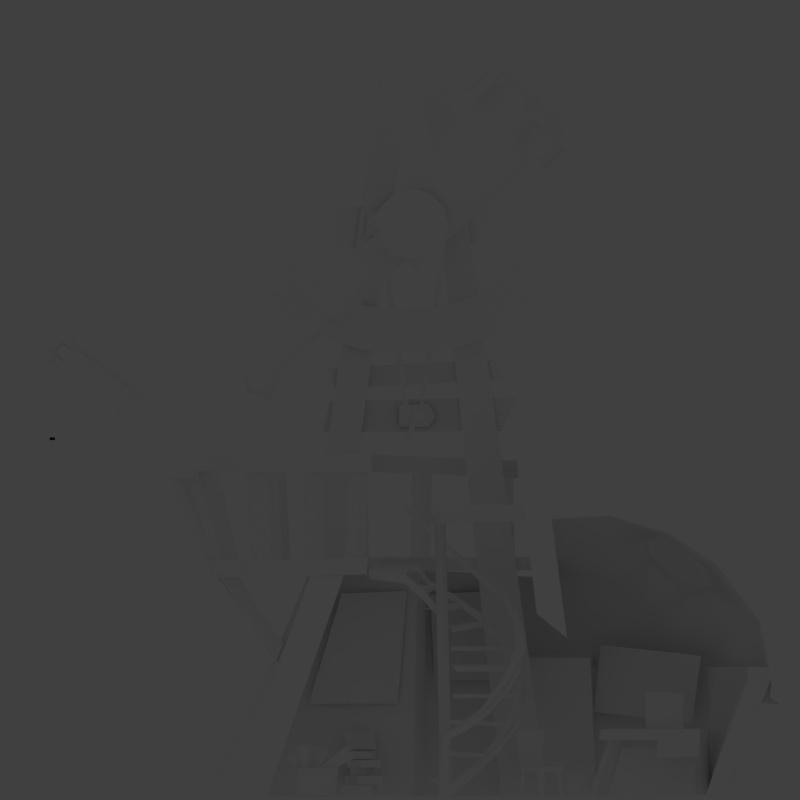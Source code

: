 # Source: inventor.blend  (saved by Blender 2.62.0; exported with 4.5.12 LTS)
import bpy
from mathutils import Matrix  # noqa: F401  (used for matrix-valued properties, if any)

bpy.ops.wm.read_factory_settings(use_empty=True)
scene = bpy.context.scene
scene.name = 'Scene'

# ---- collections
col_collection_1 = bpy.data.collections.new('Collection 1'); scene.collection.children.link(col_collection_1)

# ---- materials (node trees are filled in below, after node groups)
mat_inventor1 = bpy.data.materials.new('Inventor1')
mat_inventor1.alpha_threshold = 0.0
mat_inventor1.use_transparent_shadow = False
mat_inventor1.diffuse_color = (1.0, 1.0, 1.0, 1.0)
mat_inventor1.roughness = 0.5
mat_inventor1.specular_intensity = 0.0
mat_inventor1.line_color = (0.0, 0.0, 0.0, 0.5)
mat_inventorslab = bpy.data.materials.new('inventorsLab')
mat_inventorslab.alpha_threshold = 0.0
mat_inventorslab.use_transparent_shadow = False
mat_inventorslab.diffuse_color = (1.0, 1.0, 1.0, 1.0)
mat_inventorslab.roughness = 0.5
mat_inventorslab.specular_intensity = 0.0
mat_inventorslab.line_color = (0.0, 0.0, 0.0, 1.0)
mat_inventorslabnocull = bpy.data.materials.new('inventorsLabNoCull')
mat_inventorslabnocull.alpha_threshold = 0.0
mat_inventorslabnocull.use_transparent_shadow = False
mat_inventorslabnocull.diffuse_color = (1.0, 1.0, 1.0, 1.0)
mat_inventorslabnocull.roughness = 0.5
mat_inventorslabnocull.specular_intensity = 0.0
mat_inventorslabdetail = bpy.data.materials.new('inventorsLabDetail')
mat_inventorslabdetail.alpha_threshold = 0.0
mat_inventorslabdetail.use_transparent_shadow = False
mat_inventorslabdetail.diffuse_color = (1.0, 1.0, 1.0, 1.0)
mat_inventorslabdetail.roughness = 0.5
mat_inventorslabdetail.specular_intensity = 0.0
mat_inventorslabtelescope = bpy.data.materials.new('inventorsLabTeleScope')
mat_inventorslabtelescope.alpha_threshold = 0.0
mat_inventorslabtelescope.use_transparent_shadow = False
mat_inventorslabtelescope.diffuse_color = (1.0, 1.0, 1.0, 1.0)
mat_inventorslabtelescope.roughness = 0.5
mat_inventorslabtelescope.specular_intensity = 0.0
mat_inventorslabtelescope.line_color = (0.0, 0.0, 0.0, 1.0)

# ---- material node trees

# ---- world
world_world = bpy.data.worlds.new('World'); scene.world = world_world
world_world.color = (0.05088, 0.05088, 0.05088)
world_world.use_sun_shadow = False
world_world.sun_shadow_jitter_overblur = 0.0
world_world.cycles.sampling_method = 'MANUAL'
world_world.cycles.sample_map_resolution = 256

# ---- cameras
cam_camera_001 = bpy.data.cameras.new('Camera.001')
cam_camera_001.type = 'ORTHO'
cam_camera_001.clip_end = 500.0
cam_camera_001.lens = 60.0
cam_camera_001.sensor_width = 32.0
cam_camera_001.sensor_height = 18.0
cam_camera_001.ortho_scale = 91.41
cam_camera_001.dof.focus_distance = 0.0
cam_camera_001.dof.aperture_fstop = 128.0
cam_camera = bpy.data.cameras.new('Camera')
cam_camera.clip_end = 500.0
cam_camera.lens = 60.0
cam_camera.sensor_width = 32.0
cam_camera.sensor_height = 18.0
cam_camera.ortho_scale = 7.314
cam_camera.dof.focus_distance = 0.0
cam_camera.dof.aperture_fstop = 128.0

# ---- lights
light_lamp_001 = bpy.data.lights.new('Lamp.001', 'POINT')
light_lamp_001.transmission_factor = 0.0
light_lamp_001.cutoff_distance = 30.0
light_lamp_001.use_shadow = False
light_lamp_001.energy = 50.0
light_lamp_001.shadow_buffer_clip_start = 1.001
light_lamp_001.shadow_soft_size = 1.0
light_lamp_001.shadow_maximum_resolution = 0.006
light_lamp_001.use_absolute_resolution = True
light_lamp_001.cycles.use_multiple_importance_sampling = False
light_lamp = bpy.data.lights.new('Lamp', 'POINT')
light_lamp.transmission_factor = 0.0
light_lamp.cutoff_distance = 30.0
light_lamp.use_shadow = False
light_lamp.energy = 100.0
light_lamp.shadow_buffer_clip_start = 1.001
light_lamp.shadow_soft_size = 1.0
light_lamp.shadow_maximum_resolution = 0.006
light_lamp.use_absolute_resolution = True
light_lamp.cycles.use_multiple_importance_sampling = False

# ---- meshes
me_inventor1_png_001 = bpy.data.meshes.new('Inventor1.png.001')
me_inventor1_png_001.from_pydata([(29.76, -48.53, 0.02556), (29.76, 48.53, 0.02556), (29.76, 48.53, 89.43), (29.76, -48.53, 89.43)], [], [(0, 1, 2, 3)])
_uv = me_inventor1_png_001.uv_layers.new(name='UVMap')
_uv.uv.foreach_set('vector', [0.0, 0.0, 1.0, 0.0, 1.0, 1.0, 0.0, 1.0])
me_inventor1_png_001.materials.append(mat_inventor1)
me_inventor1_png_001.use_remesh_preserve_volume = False
me_inventor1_png_001.use_remesh_preserve_attributes = False
me_inventor1_png_001.use_mirror_vertex_groups = False
me_inventor1_png_001.update()
me_inventorslab = bpy.data.meshes.new('inventorsLab')
me_inventorslab.from_pydata([(-13.53, 1.466, 13.29), (-13.2, 0.9148, 23.13), (-12.94, 9.782, 23.54), (-13.38, 8.498, 13.29), (-2.766, -2.774, 10.61), (-2.766, -1.744, 23.51), (-2.988, -9.185, 23.17), (-2.988, -12.92, 10.61), (-10.9, 19.6, 9.691), (-2.686, 30.81, 8.356), (-2.686, 31.88, 16.07), (-10.9, 20.42, 17.33), (-0.1446, -41.08, 37.0), (-0.1446, -43.38, 37.06), (-0.1446, -43.38, 41.06), (-0.1446, -41.08, 41.01), (-0.1446, -41.93, 40.71), (-0.1446, -42.54, 40.72), (-0.1446, -42.54, 51.05), (-0.1446, -41.93, 51.04), (-0.1446, -40.13, 52.35), (-0.1446, -40.47, 51.84), (0.3155, -31.95, 45.2), (0.3155, -31.61, 45.71), (1.909, -28.21, 42.59), (1.909, -28.6, 42.13), (-0.08713, -40.2, 49.71), (-0.08713, -41.75, 49.71), (-0.08713, -42.52, 51.05), (-0.08713, -41.75, 52.39), (-0.08713, -40.2, 52.39), (-0.08713, -39.42, 51.05), (0.9852, -40.97, 51.05), (-0.2904, -35.37, 43.1), (-0.2904, -34.12, 42.18), (-0.2904, -31.84, 45.29), (-0.2904, -33.09, 46.21), (0.9857, -31.84, 45.29), (0.9857, -33.09, 46.21), (0.9857, -35.37, 43.1), (0.9857, -34.12, 42.18), (1.084, -28.03, 41.2), (1.084, -29.72, 39.11), (1.084, -41.87, 50.75), (1.084, -41.07, 51.75), (-0.8683, -41.07, 51.75), (-0.8683, -41.87, 50.75), (-0.8683, -29.72, 39.11), (-0.8683, -28.03, 41.2), (-0.2411, -28.03, 41.2), (-0.2411, -29.72, 39.11), (-0.2411, -41.87, 50.75), (-0.2411, -41.07, 51.75), (1.711, -41.07, 51.75), (1.711, -41.87, 50.75), (1.711, -29.72, 39.11), (1.711, -28.03, 41.2), (7.374, -25.49, 45.43), (7.374, -34.55, 45.43), (7.374, -34.55, 36.37), (7.374, -25.49, 36.37), (7.009, -30.02, 40.9), (4.514, -27.95, 38.83), (4.514, -30.02, 37.98), (4.514, -32.09, 38.83), (4.514, -32.94, 40.9), (4.514, -32.09, 42.96), (4.514, -30.02, 43.82), (4.514, -27.95, 42.96), (4.514, -27.1, 40.9), (2.019, -27.49, 40.9), (2.019, -28.23, 39.11), (2.019, -30.02, 38.37), (2.019, -31.81, 39.11), (2.019, -32.55, 40.9), (2.019, -31.81, 42.69), (2.019, -30.02, 43.43), (2.019, -28.23, 42.69), (7.009, -28.23, 42.69), (7.009, -30.02, 43.43), (7.009, -31.81, 42.69), (7.009, -32.55, 40.9), (7.009, -31.81, 39.11), (7.009, -30.02, 38.37), (7.009, -28.23, 39.11), (7.009, -27.49, 40.9), (0.9852, -40.2, 52.39), (0.9852, -41.75, 52.39), (0.9852, -42.52, 51.05), (0.9852, -41.75, 49.71), (0.9852, -40.2, 49.71), (0.9852, -39.42, 51.05), (-1.627, -6.922, 5.225), (-2.596, -7.341, 7.341), (-2.317, -7.242, 7.48), (-1.391, -6.838, 5.344), (-1.017, -7.114, 5.453), (-1.944, -7.518, 7.59), (-1.716, -8.922, 7.423), (-0.7894, -8.518, 5.287), (-2.033, -5.172, 5.38), (-2.96, -5.575, 7.517), (-2.213, -6.794, 7.61), (-1.287, -6.39, 5.473), (0.5156, -5.796, 4.245), (0.1321, -8.34, 4.289), (-3.205, -7.835, 4.373), (-2.822, -5.292, 4.329), (-2.798, -5.28, 5.215), (-3.181, -7.823, 5.259), (0.156, -8.328, 5.176), (0.5395, -5.785, 5.132), (0.3227, -4.694, 4.208), (1.549, -6.955, 4.169), (-1.418, -8.566, 4.198), (-2.645, -6.305, 4.236), (-2.658, -6.297, 3.349), (-1.431, -8.557, 3.311), (1.536, -6.947, 3.282), (0.3097, -4.686, 3.321), (1.075, -6.572, 2.444), (-0.05185, -8.195, 2.444), (-1.056, -5.093, 2.444), (-1.056, -5.093, 3.279), (-2.183, -6.717, 3.279), (-0.05185, -8.195, 3.279), (1.075, -6.572, 3.279), (0.7467, -4.453, 2.386), (1.878, -7.297, 2.386), (-1.855, -8.782, 2.386), (-2.987, -5.938, 2.386), (-2.987, -5.938, 1.331), (-1.855, -8.782, 1.331), (1.878, -7.297, 1.331), (0.7467, -4.453, 1.331), (2.003, -5.827, 0.1088), (1.219, -9.126, 0.1088), (-2.327, -4.798, 0.1088), (-2.327, -4.798, 1.278), (-3.111, -8.097, 1.278), (1.219, -9.126, 1.278), (2.003, -5.827, 1.278), (0.6395, 22.82, 5.506), (0.6395, 31.26, 5.506), (0.6395, 31.26, 0.1268), (0.6395, 21.33, 0.1268), (1.991, 29.89, 7.749), (1.991, 29.89, 11.87), (1.991, 25.55, 11.87), (1.991, 25.55, 7.749), (3.716, -10.21, 4.797), (2.516, -12.26, 5.442), (3.591, -12.74, 5.92), (4.79, -10.69, 5.275), (4.387, -11.47, 2.027), (3.187, -13.52, 2.672), (4.261, -14.0, 3.15), (5.461, -11.95, 2.505), (5.089, -8.591, 5.827), (5.646, -12.09, 3.027), (4.906, -7.87, 4.218), (5.536, -11.59, 2.44), (6.121, -13.01, 5.911), (6.121, -12.99, 2.922), (6.121, -14.38, 5.565), (6.121, -13.61, 2.943), (5.763, -13.47, 2.676), (5.763, -15.54, 4.203), (5.763, -13.0, 3.012), (5.763, -14.71, 5.242), (2.864, -11.61, 0.1727), (2.864, -11.27, 3.265), (4.143, -14.78, 3.26), (4.143, -14.43, 0.1685), (5.345, -9.586, 3.265), (5.345, -9.93, 0.1727), (6.918, -13.75, 0.1685), (6.918, -14.09, 3.26), (-2.614, 22.01, 0.05452), (-2.614, 24.3, 6.52), (1.991, 22.16, 6.52), (1.991, 19.87, 0.05452), (1.991, 19.1, 0.05452), (1.991, 21.31, 6.468), (3.773, 26.85, 6.473), (5.114, 31.65, 4.567), (5.107, 31.72, 0.09573), (-0.1901, 33.03, 0.09573), (3.773, 26.85, 4.476), (-3.262, 22.41, 6.624), (-3.262, 22.78, 7.7), (-0.1901, 32.95, 7.7), (-0.1901, 32.95, 6.432), (5.107, 31.72, 6.432), (5.107, 31.72, 7.7), (1.991, 20.15, 6.494), (1.991, 20.46, 7.7), (0.6395, 16.64, 0.0886), (0.6395, 19.08, 0.0886), (0.6395, 19.08, 2.492), (0.6395, 16.64, 2.492), (9.964, 13.63, 2.835), (9.964, 13.27, 2.835), (9.964, 13.42, 0.08747), (9.964, 13.95, 0.08747), (7.645, 16.22, 0.08747), (7.645, 15.69, 0.08747), (7.645, 15.54, 2.835), (7.645, 15.9, 2.835), (5.61, 13.66, 2.835), (5.61, 14.02, 2.835), (5.61, 13.87, 0.08747), (5.61, 13.34, 0.08747), (6.924, 11.1, 0.08747), (6.924, 11.63, 0.08747), (6.924, 11.78, 2.835), (6.924, 11.42, 2.835), (6.924, 11.26, 2.783), (10.43, 13.19, 2.776), (7.628, 16.15, 2.84), (7.628, 16.15, 3.407), (10.43, 13.19, 3.343), (6.924, 11.26, 3.35), (4.983, 13.61, 3.36), (4.187, 14.03, 7.589), (7.382, 10.65, 7.663), (-8.385, 0.02652, 65.49), (-8.385, -1.117, 66.44), (9.78, -1.117, 66.44), (9.78, 0.02652, 65.49), (-8.385, -0.9187, 64.35), (-8.385, -2.062, 65.29), (9.78, -2.062, 65.29), (9.78, -0.9187, 64.35), (-1.767, 3.057, 65.39), (-1.767, 2.511, 63.35), (-1.767, 1.019, 61.86), (-1.767, -1.018, 61.32), (-1.767, -3.055, 61.86), (-1.767, -4.546, 63.35), (-1.767, -5.092, 65.39), (-1.767, -4.546, 67.43), (-1.767, -3.055, 68.92), (-1.767, -1.018, 69.47), (-1.767, 1.019, 68.92), (-1.767, 2.511, 67.43), (-3.238, 2.511, 67.43), (-3.238, 1.019, 68.92), (-3.238, -1.018, 69.47), (-3.238, -3.055, 68.92), (-3.238, -4.546, 67.43), (-3.238, -5.092, 65.39), (-3.238, -4.546, 63.35), (-3.238, -3.055, 61.86), (-3.238, -1.018, 61.32), (-3.238, 1.019, 61.86), (-3.238, 2.511, 63.35), (-3.238, 3.057, 65.39), (-1.767, -1.018, 65.39), (8.78, -1.018, 65.39), (7.31, 3.057, 65.39), (7.31, 2.511, 63.35), (7.31, 1.019, 61.86), (7.31, -1.018, 61.32), (7.31, -3.055, 61.86), (7.31, -4.546, 63.35), (7.31, -5.092, 65.39), (7.31, -4.546, 67.43), (7.31, -3.055, 68.92), (7.31, -1.018, 69.47), (7.31, 1.019, 68.92), (7.31, 2.511, 67.43), (8.78, 2.511, 67.43), (8.78, 1.019, 68.92), (8.78, -1.018, 69.47), (8.78, -3.055, 68.92), (8.78, -4.546, 67.43), (8.78, -5.092, 65.39), (8.78, -4.546, 63.35), (8.78, -3.055, 61.86), (8.78, -1.018, 61.32), (8.78, 1.019, 61.86), (8.78, 2.511, 63.35), (8.78, 3.057, 65.39), (2.813, -19.86, 46.2), (3.49, -18.03, 49.74), (3.986, -17.67, 49.4), (4.167, -17.19, 48.92), (3.986, -16.7, 48.45), (3.49, -16.35, 48.1), (2.813, -16.22, 47.97), (2.136, -16.35, 48.1), (1.64, -16.7, 48.45), (1.458, -17.19, 48.92), (1.64, -17.67, 49.4), (2.813, -18.16, 49.87), (2.136, -18.03, 49.74), (4.04, -20.65, 48.43), (4.938, -20.01, 47.8), (5.267, -19.13, 46.94), (4.938, -18.26, 46.08), (4.04, -17.62, 45.45), (2.813, -17.38, 45.22), (1.586, -17.62, 45.45), (0.6878, -18.26, 46.08), (0.359, -19.13, 46.94), (0.6878, -20.01, 47.8), (1.586, -20.65, 48.43), (2.813, -20.89, 48.66), (2.813, -17.65, 49.67), (2.384, -17.57, 49.59), (2.071, -17.35, 49.37), (1.956, -17.04, 49.07), (2.071, -16.74, 48.77), (2.384, -16.51, 48.55), (2.813, -16.43, 48.47), (3.242, -16.51, 48.55), (3.555, -16.74, 48.77), (3.67, -17.04, 49.07), (3.555, -17.35, 49.37), (3.242, -17.57, 49.59), (3.49, -11.86, 56.06), (3.985, -11.51, 55.71), (4.167, -11.02, 55.24), (3.985, -10.54, 54.76), (3.49, -10.19, 54.42), (2.813, -10.06, 54.29), (2.136, -10.19, 54.42), (1.641, -10.54, 54.76), (1.459, -11.02, 55.24), (1.641, -11.51, 55.71), (2.136, -11.86, 56.06), (2.813, -11.99, 56.19), (2.813, -12.62, 56.8), (1.697, -12.4, 56.59), (0.8792, -11.82, 56.02), (0.5801, -11.02, 55.24), (0.8792, -10.23, 54.46), (1.697, -9.642, 53.88), (2.813, -9.428, 53.67), (3.929, -9.642, 53.88), (4.747, -10.23, 54.46), (5.046, -11.02, 55.24), (4.747, -11.82, 56.02), (3.929, -12.4, 56.59), (3.929, -4.881, 64.22), (4.747, -4.298, 63.65), (5.046, -3.501, 62.87), (4.747, -2.704, 62.09), (3.929, -2.12, 61.51), (2.813, -1.907, 61.31), (1.697, -2.12, 61.51), (0.8792, -2.704, 62.09), (0.5801, -3.501, 62.87), (0.8792, -4.298, 63.65), (1.697, -4.881, 64.22), (2.813, -5.095, 64.43), (5.208, 6.621, 79.18), (6.961, 7.879, 77.96), (7.602, 9.598, 76.29), (6.961, 11.32, 74.63), (5.208, 12.57, 73.4), (2.813, 13.04, 72.96), (0.4183, 12.57, 73.4), (-1.335, 11.32, 74.63), (-1.976, 9.598, 76.29), (-1.335, 7.879, 77.96), (0.4183, 6.621, 79.18), (2.813, 6.16, 79.63), (2.813, -6.247, 65.56), (0.8896, -5.879, 65.2), (-0.5183, -4.874, 64.22), (-1.034, -3.501, 62.87), (-0.5183, -2.128, 61.52), (0.8896, -1.122, 60.54), (2.813, -0.7545, 60.18), (4.736, -1.122, 60.54), (6.144, -2.128, 61.52), (6.66, -3.501, 62.87), (6.144, -4.874, 64.22), (4.736, -5.879, 65.2), (2.799, 9.58, 76.23), (2.813, 14.16, 80.78), (4.712, 12.49, 81.8), (6.102, 10.6, 81.89), (6.611, 9.013, 81.02), (2.813, 7.903, 82.14), (2.813, 9.644, 82.85), (2.813, 11.93, 82.36), (0.9141, 12.49, 81.8), (-0.4759, 10.6, 81.89), (-0.9847, 9.013, 81.02), (-2.558, 11.69, 78.33), (-1.838, 12.92, 79.55), (0.1276, 13.83, 80.45), (0.9141, 15.17, 79.1), (-0.4759, 15.24, 77.22), (-0.9847, 14.37, 75.63), (2.813, 15.48, 74.52), (2.813, 16.2, 76.26), (2.813, 15.72, 78.55), (4.712, 15.17, 79.1), (6.102, 15.24, 77.22), (6.611, 14.37, 75.63), (8.184, 11.69, 78.33), (7.464, 12.92, 79.55), (5.498, 13.83, 80.45), (2.827, 11.77, 78.42), (9.034, 11.0, 74.72), (7.714, 6.468, 79.29), (1.479, 5.043, 80.8), (-3.437, 8.155, 77.74), (-2.117, 12.69, 73.18), (4.118, 14.12, 71.67), (4.147, 16.31, 73.85), (-2.088, 14.88, 75.36), (-3.408, 10.35, 79.93), (1.507, 7.234, 82.99), (7.743, 8.659, 81.48), (9.062, 13.2, 76.91), (7.376, 10.84, 11.23), (8.39, 3.564, 11.23), (5.395, 10.57, 11.73), (6.41, 3.288, 11.73), (8.39, 3.564, 11.73), (7.376, 10.84, 11.73), (10.98, 8.957, 8.491), (8.462, 3.196, 8.762), (6.629, 3.995, 8.73), (9.146, 9.756, 8.458), (8.461, 3.173, 8.259), (10.98, 8.934, 7.988), (12.6, 6.195, 4.402), (8.188, 2.857, 4.657), (11.41, 7.814, 4.871), (6.999, 4.476, 5.126), (8.192, 2.871, 5.161), (12.6, 6.21, 4.906), (13.58, 3.327, 2.023), (8.312, 1.065, 2.023), (7.523, 2.902, 2.023), (12.79, 5.164, 2.023), (8.312, 1.065, 1.519), (13.58, 3.327, 1.519), (4.801, 10.68, 14.74), (8.201, 3.973, 14.78), (6.44, 3.082, 15.1), (3.04, 9.786, 15.06), (8.13, 3.934, 14.29), (4.73, 10.64, 14.24), (2.254, 9.352, 16.64), (6.758, 3.339, 16.64), (0.6531, 8.153, 17.14), (5.158, 2.14, 17.14), (6.758, 3.339, 17.14), (2.254, 9.352, 17.14), (0.5974, 7.319, 19.94), (6.494, 3.477, 19.24), (5.403, 1.801, 19.24), (-0.4943, 5.643, 19.94), (6.494, 3.477, 18.74), (0.5974, 7.319, 19.43), (-0.4641, 4.577, 21.57), (5.983, 1.72, 20.87), (-1.275, 2.749, 22.07), (5.173, -0.1088, 21.37), (5.983, 1.72, 21.37), (-0.4641, 4.577, 22.07), (-1.209, 1.415, 24.16), (5.041, 0.2864, 23.46), (4.686, -1.682, 23.46), (-1.564, -0.5532, 24.16), (5.041, 0.2864, 22.95), (-1.209, 1.415, 23.65), (-1.43, -1.468, 25.51), (4.488, -1.959, 24.82), (-1.596, -6.145, 26.02), (-1.43, -1.468, 26.02), (6.16, 2.523, 21.14), (6.565, 2.259, 21.14), (5.184, -6.061, 25.94), (4.354, -6.086, 25.98), (4.57, -1.901, 25.37), (5.405, -1.972, 25.42), (5.037, 0.2687, 23.55), (5.769, 0.07189, 23.55), (5.769, 0.07189, 22.48), (5.405, -1.972, 24.35), (5.184, -6.061, 24.87), (6.565, 2.259, 20.07), (6.592, 10.9, 12.08), (9.198, 9.958, 9.038), (-1.611, -0.4919, 26.48), (-1.44, 0.7976, 24.73), (-0.8886, 3.551, 23.15), (-0.06878, 6.364, 20.98), (1.8, 8.94, 17.79), (3.92, 10.19, 15.27), (13.65, 3.165, 1.343), (11.39, 8.087, 6.124), (9.198, 11.07, 9.01), (11.97, 9.017, 6.125), (14.71, 3.418, 1.344), (3.931, 11.06, 15.03), (1.349, 9.679, 17.94), (-0.896, 6.57, 21.02), (-1.999, 3.336, 23.17), (-2.644, 0.7605, 24.73), (-2.763, -0.4919, 26.48), (6.595, 12.0, 11.97), (6.595, 12.0, 11.03), (9.198, 11.06, 8.145), (-2.763, -0.4919, 25.7), (-2.681, 0.7114, 23.95), (-2.008, 3.331, 22.39), (-0.9077, 6.544, 20.16), (1.3, 9.778, 16.96), (3.944, 11.08, 14.06), (14.7, 3.41, -0.008337), (11.97, 9.008, 5.289), (9.2, 9.955, 8.138), (3.938, 10.19, 14.28), (1.742, 9.063, 16.81), (-0.08944, 6.315, 20.1), (-0.9152, 3.533, 22.35), (-1.476, 0.7499, 23.95), (-1.611, -0.4919, 25.7), (6.215, 10.95, 11.1), (6.312, 10.7, 18.26), (7.887, 10.61, 16.64), (9.538, 9.99, 15.02), (-1.376, -1.971, 33.44), (-1.525, -0.544, 32.09), (-1.363, 1.087, 30.74), (-1.163, 2.493, 29.39), (-0.8596, 3.893, 28.03), (-0.4439, 5.261, 26.68), (0.2951, 6.635, 25.42), (1.234, 8.229, 24.07), (2.376, 9.497, 22.73), (3.369, 10.09, 21.38), (4.778, 10.47, 19.93), (14.04, 1.909, 6.929), (13.06, 4.527, 8.333), (12.16, 6.858, 10.17), (11.46, 8.069, 11.78), (10.59, 9.156, 13.4), (10.76, 10.25, 13.4), (12.04, 9.007, 11.78), (12.96, 7.616, 10.17), (14.0, 5.112, 8.333), (15.06, 2.323, 6.929), (4.78, 11.3, 19.92), (3.294, 10.81, 21.27), (1.76, 9.936, 23.04), (0.6456, 8.783, 24.1), (-0.5358, 6.852, 25.45), (-1.574, 5.059, 26.8), (-1.979, 3.673, 28.09), (-2.264, 2.129, 29.39), (-2.519, 0.8663, 30.74), (-2.692, -0.4177, 32.09), (-2.576, -1.84, 33.44), (9.538, 11.1, 15.02), (7.887, 11.72, 16.64), (6.312, 11.8, 18.26), (15.06, 2.323, -0.008337), (14.04, 1.909, -0.008337), (6.31, 11.81, 17.42), (7.881, 11.52, 15.8), (9.538, 11.15, 14.18), (-2.576, -1.84, 32.61), (1.725, 9.919, 22.17), (3.222, 10.72, 20.42), (4.773, 11.47, 19.08), (14.0, 5.112, 7.493), (12.96, 7.616, 9.331), (12.04, 9.021, 10.95), (10.76, 10.25, 12.57), (10.59, 9.156, 12.57), (11.46, 8.093, 10.95), (4.745, 10.61, 19.08), (3.282, 9.994, 20.52), (2.336, 9.493, 21.87), (1.166, 8.254, 23.16), (0.2737, 6.681, 24.56), (-0.4333, 5.28, 25.86), (-0.8596, 3.893, 27.2), (-1.064, 2.481, 28.55), (-1.322, 1.106, 29.9), (-1.6, -0.5347, 31.26), (-1.376, -1.971, 32.61), (9.538, 10.04, 14.18), (7.881, 10.41, 15.8), (6.303, 10.71, 17.42), (13.81, 2.594, 6.481), (13.81, 2.594, 1.282), (14.83, 3.008, 6.48), (14.83, 3.008, 1.282), (-1.611, -6.109, 25.7), (-2.763, -5.456, 25.7), (-2.763, -5.456, 26.48), (-1.611, -6.109, 26.48), (12.41, 6.102, 3.808), (13.27, 6.754, 3.812), (13.24, 6.719, 2.979), (-3.727, -0.0004314, 42.7), (-3.727, -1.207, 43.21), (-3.727, -0.6949, 44.42), (-3.727, 0.5113, 43.91), (-3.598, -15.92, 62.45), (-3.598, 12.13, 62.45), (-3.598, -20.35, 58.79), (-3.598, 16.56, 58.79), (-3.598, -22.76, 58.85), (-3.598, 18.98, 58.85), (-3.598, -17.02, 63.77), (-3.598, 13.24, 63.77), (-3.598, -1.893, 55.69), (-3.598, -1.893, 50.71), (-3.598, -9.913, 57.13), (-3.598, 6.127, 57.13), (-3.598, -12.13, 52.65), (-3.598, 8.341, 52.65), (-3.598, -5.903, 55.96), (-3.598, 2.117, 55.96), (-3.598, -7.01, 51.07), (-3.598, 3.224, 51.07), (-3.598, -13.31, 59.57), (-3.598, 9.524, 59.57), (-3.598, -16.63, 55.5), (-3.598, 12.84, 55.5), (-3.942, -18.89, 0.01583), (-3.942, -25.02, 0.01583), (-8.36, -25.02, 0.01583), (-4.23, -9.146, 25.39), (-4.23, -12.99, 25.39), (-8.072, -12.99, 25.39), (-8.072, -9.146, 25.39), (-8.072, -1.472, 81.3), (-8.072, -4.68, 82.85), (-4.23, -4.68, 82.85), (-4.23, -1.472, 81.3), (-4.086, -14.62, 12.33), (-4.086, -17.95, 13.55), (-8.216, -17.95, 13.55), (0.6778, 14.43, 0.0), (0.6778, 9.132, 0.0), (5.095, 9.132, 0.0), (5.095, 14.43, 0.0), (-5.456, 3.083, 81.13), (-5.456, 0.4567, 79.85), (-7.894, 0.4567, 79.85), (-7.894, 3.083, 81.13), (-4.781, 10.82, 25.71), (-4.781, 6.36, 25.75), (-8.568, 10.82, 25.71), (-8.568, 6.36, 25.75), (11.85, -5.779, 39.1), (11.85, -5.779, 37.14), (8.986, -5.779, 39.1), (8.986, -5.779, 37.11), (7.659, -22.28, 37.11), (7.659, -22.28, 39.1), (10.13, -23.67, 37.14), (10.13, -23.67, 39.1), (11.62, -15.65, 37.14), (9.15, -15.28, 39.1), (11.62, -15.65, 39.1), (4.409, -28.25, 39.1), (4.409, -28.25, 37.14), (3.346, -25.95, 39.1), (3.346, -25.95, 37.11), (-7.366, -26.0, 37.11), (-7.366, -26.0, 39.1), (-8.535, -28.25, 37.14), (-8.535, -28.25, 39.1), (-15.75, -15.65, 39.1), (-13.17, -15.28, 39.1), (-13.17, -15.28, 37.11), (-2.063, -26.68, 37.11), (-2.063, -26.68, 39.1), (-2.063, -29.73, 37.14), (-2.063, -29.73, 39.1), (-14.25, -23.67, 39.1), (-14.25, -23.67, 37.14), (-11.62, -22.17, 39.1), (-11.62, -22.17, 37.11), (-13.45, -5.779, 37.11), (-13.45, -5.779, 39.1), (-15.98, -5.779, 39.1), (-15.98, 10.84, 38.36), (-15.98, 11.04, 36.41), (-13.13, 10.84, 38.36), (-13.13, 11.05, 36.38), (14.76, 13.1, 44.32), (14.76, 11.97, 43.41), (14.76, 12.15, 41.08), (14.76, 10.74, 40.41), (14.76, 13.13, 20.88), (14.76, 16.6, 18.07), (14.76, 13.76, 39.87), (-7.034, 13.76, 39.87), (-7.034, 16.6, 18.07), (-7.016, 13.13, 20.88), (-7.016, 10.74, 40.41), (-7.016, 12.15, 41.08), (-7.016, 11.97, 43.41), (-7.034, 13.1, 44.32), (-1.971, -25.61, 26.93), (9.334, -6.153, 27.33), (9.334, -6.306, 25.38), (4.255, -24.59, 26.93), (4.255, -23.71, 24.96), (9.056, -15.87, 26.93), (9.056, -15.61, 25.12), (7.904, -20.88, 26.93), (7.904, -20.42, 25.09), (-1.971, -15.87, 26.93), (-1.971, -6.306, 25.38), (-1.971, -6.153, 27.33), (-11.81, -20.88, 26.93), (-12.96, -15.87, 26.93), (-8.162, -23.71, 24.96), (-8.162, -24.59, 26.93), (-13.24, -6.153, 27.33), (-1.971, -24.13, 24.89), (9.104, -12.73, 25.37), (9.774, -16.78, 13.55), (9.918, -23.86, 0.01583), (9.104, -8.885, 25.37), (9.774, -13.45, 12.33), (9.918, -17.72, 0.01583), (-1.142, -15.98, 17.52), (-1.053, -16.87, 15.5), (-3.26, -16.98, 15.41), (-3.349, -16.08, 17.42), (-4.976, -21.27, 25.19), (-4.976, -23.48, 25.21), (-2.766, -23.48, 25.21), (-2.766, -21.27, 25.19), (-4.035, -18.91, 20.91), (-3.876, -19.99, 20.23), (-2.533, -18.91, 21.26), (-2.374, -19.99, 20.58), (4.128, -19.71, 20.58), (3.969, -18.63, 21.26), (2.626, -19.71, 20.23), (2.467, -18.63, 20.91), (5.159, -20.99, 25.19), (5.159, -23.2, 25.21), (2.95, -23.2, 25.21), (2.95, -20.99, 25.19), (1.947, -15.8, 17.42), (2.036, -16.7, 15.41), (4.244, -16.7, 15.5), (4.154, -15.8, 17.52), (-8.602, -10.77, 49.0), (-8.602, -9.855, 46.63), (-8.602, 9.427, 47.56), (-8.602, 8.507, 49.92), (-8.602, 10.92, 45.67), (-8.602, 9.077, 41.77), (-8.602, -11.39, 41.6), (-8.602, -10.6, 45.14), (-8.602, -10.65, 67.34), (-8.602, -9.558, 62.61), (-8.602, 6.368, 63.33), (-8.602, 8.171, 67.72), (8.315, 3.071, 31.4), (8.315, 1.071, 31.4), (6.315, 1.071, 31.4), (6.315, 3.071, 31.4), (6.663, 2.723, 31.0), (6.663, 1.419, 31.0), (7.967, 1.419, 31.0), (7.967, 2.723, 31.0), (6.315, 3.071, 33.32), (6.315, 1.071, 33.32), (8.315, 1.071, 33.32), (8.315, 3.071, 33.32), (8.315, 11.6, 33.32), (6.315, 11.6, 33.32), (8.315, 11.8, 31.4), (7.967, 3.459, -0.008337), (7.967, 2.155, -0.008337), (6.663, 2.155, -0.008337), (6.663, 3.459, -0.008337), (-2.063, -26.99, 37.13), (-0.9398, -28.11, 37.13), (-2.063, -29.23, 37.13), (-2.063, -24.85, 27.04), (-0.9398, -23.73, 27.04), (-2.063, -22.6, 27.04), (3.053, -21.93, 27.04), (4.763, -22.89, 27.04), (3.643, -24.01, 27.04), (5.504, -26.75, 37.13), (6.032, -25.66, 37.13), (4.786, -24.68, 37.13), (9.962, -17.92, 37.13), (10.73, -19.3, 37.13), (9.347, -20.08, 37.13), (6.651, -19.46, 27.04), (8.039, -18.69, 27.04), (7.267, -17.3, 27.04), (7.923, -6.462, 27.04), (9.118, -7.508, 27.04), (8.071, -8.703, 27.04), (10.56, -8.413, 37.13), (11.6, -7.218, 37.13), (10.41, -6.172, 37.13), (-8.978, -24.31, 37.13), (-10.14, -25.39, 37.13), (-10.87, -23.24, 37.13), (-8.209, -21.01, 27.04), (-7.466, -23.31, 27.04), (-7.117, -22.17, 27.04), (-9.898, -15.95, 27.04), (-10.85, -17.22, 27.04), (-11.17, -15.0, 27.04), (-14.42, -15.63, 37.13), (-14.1, -17.86, 37.13), (-13.15, -16.58, 37.13), (-12.93, -7.271, 37.13), (-14.03, -8.417, 37.13), (-14.07, -6.171, 37.13), (-11.27, -6.074, 27.04), (-11.23, -8.32, 27.04), (-10.13, -7.174, 27.04), (-5.361, -4.505, 27.33), (-5.361, 12.35, 27.33), (-5.361, 12.57, 25.85), (-5.361, -4.505, 25.74), (-13.24, -4.49, 27.33), (-14.02, 12.33, 27.33), (-14.02, 12.33, 26.18), (-3.007, -0.4874, 25.69), (-3.007, -1.092, 0.0), (-3.007, -0.7898, 12.48), (-14.33, 0.5408, 0.0), (-13.59, 0.5408, 25.91), (-14.33, 0.5408, 12.71), (12.87, 14.81, 31.71), (12.87, 28.02, 30.2), (12.87, 28.47, 31.68), (12.87, 41.42, 13.31), (12.87, 39.94, 13.47), (12.86, 38.54, 20.14), (12.97, 39.6, 20.87), (12.87, 34.66, 27.61), (12.87, 33.7, 26.49), (12.87, 14.63, 33.24), (12.87, 21.55, 33.51), (12.87, 21.35, 32.08), (-14.56, 19.24, 19.33), (-14.33, 21.13, 15.72), (-14.56, 16.97, 19.48), (-14.56, 20.25, 17.81), (-14.56, 17.95, 16.65), (-14.22, 21.26, 13.43), (3.879, 14.81, 31.78), (3.879, 21.77, 31.95), (1.309, 27.14, 29.81), (2.115, 32.59, 26.05), (3.851, 38.22, 19.76), (3.879, 39.55, 13.43), (-5.545, 15.19, 28.0), (-5.558, 20.33, 28.03), (-4.629, 25.81, 26.88), (-4.955, 31.85, 23.2), (-5.524, 33.4, 17.49), (-5.545, 34.54, 13.43), (-5.842, 36.01, 20.41), (-5.347, 32.37, 24.45), (-5.398, 26.75, 28.01), (-5.842, 21.89, 30.51), (-5.842, 14.96, 30.51), (4.094, 39.9, 20.96), (0.8624, 33.62, 27.49), (0.6082, 27.94, 31.24), (4.123, 22.36, 33.88), (4.123, 14.53, 34.06), (-12.11, 19.09, 24.86), (-11.21, 23.17, 24.16), (-10.86, 26.43, 20.78), (-10.36, 29.16, 13.43), (-10.35, 28.4, 16.76), (-14.44, 14.57, 13.47), (-12.72, 14.92, 24.92), (-14.33, 14.25, 0.0), (-10.96, 31.49, 17.48), (-10.98, 29.02, 22.19), (-11.18, 25.42, 24.72), (-10.98, 20.6, 26.95), (-10.97, 15.88, 27.03), (-14.56, 18.07, 13.43), (-14.56, 18.96, 15.34), (-14.44, 14.47, 19.47), (12.87, 39.85, 11.27), (12.87, 41.26, 10.26), (4.123, 41.32, 10.51), (-5.842, 37.46, 10.78), (-10.97, 32.38, 10.78), (-1.932, 25.22, 28.88), (-2.602, 26.4, 30.35), (-5.891, 28.21, 24.65), (-6.432, 28.94, 26.18), (-1.98, 33.45, 23.52), (-2.103, 34.33, 25.16), (2.993, 30.36, 28.32), (2.215, 31.16, 29.98), (2.604, 30.76, 29.15), (-2.042, 33.89, 24.34), (-6.161, 28.57, 25.41), (-2.267, 25.81, 29.61), (0.9588, 27.54, 30.53), (1.489, 33.1, 26.77), (-5.013, 26.28, 27.44), (-5.151, 32.11, 23.82), (10.9, 34.2, 0.1095), (10.9, 32.44, 0.1095), (3.879, 39.55, 11.14), (10.9, 39.74, 14.82), (10.9, 37.25, 14.82), (10.9, 39.92, 13.4), (2.909, 37.04, 14.82), (3.713, 39.27, 14.82), (-5.555, 34.15, 14.82), (-3.41, 32.87, 14.82), (-8.982, 28.29, 14.79), (-10.33, 28.87, 14.79), (-14.34, 21.21, 14.82), (-11.91, 21.21, 14.82), (-12.23, 16.61, 14.82), (-14.6, 16.61, 14.82), (-12.23, 16.61, 13.51), (-11.99, 21.21, 13.51), (-8.982, 28.29, 13.48), (-3.41, 32.87, 13.51), (2.909, 36.83, 13.51), (10.9, 37.25, 13.46), (2.909, 33.37, 0.1095), (-4.94, 32.19, 0.1095), (-9.083, 26.7, 0.1095), (-11.99, 21.21, 0.1095), (-12.23, 16.61, 0.0), (-10.67, 27.81, 0.1095), (-5.361, 33.38, 0.1095), (2.862, 34.96, 0.1095), (-1.132, 12.62, 12.92), (-1.132, 7.746, 12.94), (-5.234, 12.62, 12.92), (-5.234, 7.746, 12.94), (-3.918, 4.763, 67.23), (-3.918, 3.983, 64.23), (-3.918, -6.551, 64.02), (-3.918, -6.198, 66.82), (10.34, -11.14, 37.13), (11.49, -12.24, 37.13), (10.39, -13.39, 37.13), (7.897, -13.48, 27.04), (8.995, -12.34, 27.04), (7.847, -11.24, 27.04), (-10.3, -0.2141, 27.23), (-11.46, -1.301, 27.23), (-11.38, 0.9437, 27.23), (-14.69, 1.151, 37.13), (-14.76, -1.093, 37.13), (-13.6, -0.006284, 37.13), (-13.6, 9.281, 36.41), (-14.76, 8.193, 36.41), (-14.69, 10.44, 36.41), (-11.83, 10.61, 27.04), (-11.9, 8.368, 27.04), (-10.74, 9.455, 27.04), (-7.106, 0.5113, 43.91), (-7.106, -0.6949, 44.42), (-7.106, -1.207, 43.21), (-7.106, -0.0004314, 42.7), (-7.106, -2.666, 44.72), (-7.106, -2.666, 42.24), (-7.106, 0.7878, 42.24), (-7.106, 1.561, 43.4), (-7.106, 0.8394, 44.87), (-8.232, -2.666, 44.72), (-8.232, 0.8394, 44.87), (-8.232, 1.561, 43.4), (-8.232, 0.7878, 42.24), (-8.232, -2.666, 42.24), (-4.082, -0.6912, 43.42), (-4.082, -2.16, 40.81), (-4.082, -1.335, 40.51), (-4.082, -0.3561, 43.34), (-8.895, 19.19, 15.82), (-8.895, 19.86, -2.98e-08), (-8.895, 9.927, 15.82), (-8.895, 9.081, 0.0), (-14.98, 9.594, 16.26), (-14.98, 8.686, 0.0), (-14.98, 19.53, 16.26), (-14.98, 20.24, -2.98e-08), (-7.603, -1.552, 44.35), (-7.603, -2.04, 44.28), (-2.401, -4.772, 64.35), (-2.401, -4.284, 64.42), (-2.417, 2.423, 64.42), (-2.417, 2.911, 64.35), (-7.619, 0.1791, 44.28), (-7.619, -0.309, 44.35)], [(577, 580)], [(0, 3, 2, 1), (7, 4, 5, 6), (11, 8, 9, 10), (12, 15, 14, 13), (18, 17, 16, 19), (22, 23, 20, 21), (25, 24, 23, 22), (91, 90, 26, 31), (90, 89, 27, 26), (89, 88, 28, 27), (88, 87, 29, 28), (87, 86, 30, 29), (91, 86, 30, 31), (90, 91, 32), (89, 90, 32), (88, 89, 32), (87, 88, 32), (86, 87, 32), (86, 91, 32), (39, 38, 36, 33), (40, 39, 33, 34), (37, 40, 34, 35), (38, 37, 35, 36), (38, 39, 40, 37), (55, 54, 43, 42), (53, 56, 41, 44), (54, 53, 44, 43), (51, 52, 45, 46), (52, 49, 48, 45), (50, 51, 46, 47), (51, 50, 49, 52), (54, 55, 56, 53), (58, 59, 60, 57), (84, 85, 61), (83, 84, 61), (82, 83, 61), (81, 82, 61), (80, 81, 61), (79, 80, 61), (78, 79, 61), (85, 78, 61), (62, 71, 70, 69), (69, 85, 84, 62), (63, 72, 71, 62), (83, 63, 62, 84), (64, 73, 72, 63), (82, 64, 63, 83), (65, 74, 73, 64), (81, 65, 64, 82), (66, 75, 74, 65), (80, 66, 65, 81), (67, 76, 75, 66), (79, 67, 66, 80), (68, 77, 76, 67), (78, 68, 67, 79), (69, 70, 77, 68), (85, 69, 68, 78), (149, 146, 147, 148), (92, 95, 103, 100), (99, 92, 95, 96), (102, 94, 93, 101), (98, 97, 94, 93), (95, 94, 97, 96), (96, 97, 98, 99), (103, 102, 101, 100), (95, 94, 102, 103), (110, 109, 106, 105), (111, 110, 105, 104), (108, 111, 104, 107), (109, 110, 111, 108), (114, 113, 112, 115), (115, 112, 119, 116), (112, 113, 118, 119), (113, 114, 117, 118), (126, 125, 121, 120), (123, 126, 120, 122), (124, 125, 126, 123), (129, 128, 127, 130), (130, 127, 134, 131), (127, 128, 133, 134), (128, 129, 132, 133), (141, 140, 136, 135), (138, 141, 135, 137), (139, 140, 141, 138), (143, 142, 145, 144), (154, 150, 153, 157), (156, 152, 151, 155), (157, 153, 152, 156), (153, 150, 151, 152), (158, 159, 161, 160), (162, 164, 165, 163), (169, 167, 166, 168), (175, 170, 171, 174), (177, 172, 173, 176), (176, 175, 174, 177), (194, 196, 195, 184), (192, 185, 186, 187), (180, 181, 178, 179), (183, 182, 181, 180), (185, 193, 184, 188), (193, 194, 184), (185, 192, 193), (196, 190, 189, 195), (196, 194, 191, 190), (193, 192, 191, 194), (199, 200, 197, 198), (202, 203, 204, 201), (207, 206, 205, 208), (210, 209, 212, 211), (215, 216, 213, 214), (221, 222, 217, 218), (220, 221, 218, 219), (223, 222, 221, 220), (224, 225, 222, 223), (230, 226, 229, 233), (232, 228, 227, 231), (233, 229, 228, 232), (229, 226, 227, 228), (231, 230, 233, 232), (234, 257, 246, 245), (245, 246, 247, 244), (244, 247, 248, 243), (243, 248, 249, 242), (242, 249, 250, 241), (241, 250, 251, 240), (240, 251, 252, 239), (239, 252, 253, 238), (238, 253, 254, 237), (237, 254, 255, 236), (236, 255, 256, 235), (235, 256, 257, 234), (245, 258, 234), (244, 258, 245), (243, 258, 244), (242, 258, 243), (241, 258, 242), (240, 258, 241), (239, 258, 240), (238, 258, 239), (237, 258, 238), (236, 258, 237), (235, 258, 236), (234, 258, 235), (283, 259, 282), (282, 259, 281), (281, 259, 280), (280, 259, 279), (279, 259, 278), (278, 259, 277), (277, 259, 276), (276, 259, 275), (275, 259, 274), (274, 259, 273), (273, 259, 272), (272, 259, 283), (282, 261, 260, 283), (281, 262, 261, 282), (280, 263, 262, 281), (279, 264, 263, 280), (278, 265, 264, 279), (277, 266, 265, 278), (276, 267, 266, 277), (275, 268, 267, 276), (274, 269, 268, 275), (273, 270, 269, 274), (272, 271, 270, 273), (283, 260, 271, 272), (308, 307, 284), (307, 306, 284), (306, 305, 284), (305, 304, 284), (304, 303, 284), (303, 302, 284), (302, 301, 284), (301, 300, 284), (300, 299, 284), (299, 298, 284), (298, 297, 284), (297, 308, 284), (295, 308, 297, 285), (309, 295, 285, 320), (285, 297, 298, 286), (320, 285, 286, 319), (286, 298, 299, 287), (319, 286, 287, 318), (287, 299, 300, 288), (318, 287, 288, 317), (288, 300, 301, 289), (317, 288, 289, 316), (289, 301, 302, 290), (316, 289, 290, 315), (290, 302, 303, 291), (315, 290, 291, 314), (291, 303, 304, 292), (314, 291, 292, 313), (292, 304, 305, 293), (313, 292, 293, 312), (293, 305, 306, 294), (312, 293, 294, 311), (294, 306, 307, 296), (311, 294, 296, 310), (296, 307, 308, 295), (310, 296, 295, 309), (332, 331, 310, 309), (331, 330, 311, 310), (330, 329, 312, 311), (329, 328, 313, 312), (328, 327, 314, 313), (327, 326, 315, 314), (326, 325, 316, 315), (325, 324, 317, 316), (324, 323, 318, 317), (323, 322, 319, 318), (322, 321, 320, 319), (321, 332, 309, 320), (344, 333, 332, 321), (343, 344, 321, 322), (342, 343, 322, 323), (341, 342, 323, 324), (340, 341, 324, 325), (339, 340, 325, 326), (338, 339, 326, 327), (337, 338, 327, 328), (336, 337, 328, 329), (335, 336, 329, 330), (334, 335, 330, 331), (333, 334, 331, 332), (356, 355, 334, 333), (355, 354, 335, 334), (354, 353, 336, 335), (353, 352, 337, 336), (352, 351, 338, 337), (351, 350, 339, 338), (350, 349, 340, 339), (349, 348, 341, 340), (348, 347, 342, 341), (347, 346, 343, 342), (346, 345, 344, 343), (345, 356, 333, 344), (380, 369, 356, 345), (379, 380, 345, 346), (378, 379, 346, 347), (377, 378, 347, 348), (376, 377, 348, 349), (375, 376, 349, 350), (374, 375, 350, 351), (373, 374, 351, 352), (372, 373, 352, 353), (371, 372, 353, 354), (370, 371, 354, 355), (369, 370, 355, 356), (369, 380, 357, 368), (380, 379, 358, 357), (379, 378, 359, 358), (378, 377, 360, 359), (377, 376, 361, 360), (376, 375, 362, 361), (375, 374, 363, 362), (374, 373, 364, 363), (373, 372, 365, 364), (372, 371, 366, 365), (371, 370, 367, 366), (370, 369, 368, 367), (413, 408, 381), (413, 381, 412), (411, 412, 381), (411, 381, 410), (409, 410, 381), (409, 381, 408), (384, 385, 404, 405), (383, 384, 405, 406), (382, 383, 406), (382, 388, 383), (388, 387, 384, 383), (387, 386, 385, 384), (390, 391, 386, 387), (389, 390, 387, 388), (382, 389, 388), (382, 394, 389), (394, 393, 390, 389), (393, 392, 391, 390), (396, 397, 392, 393), (395, 396, 393, 394), (382, 395, 394), (382, 400, 395), (400, 399, 396, 395), (399, 398, 397, 396), (402, 403, 398, 399), (401, 402, 399, 400), (382, 401, 400), (382, 406, 401), (406, 405, 402, 401), (405, 404, 403, 402), (419, 407, 418), (417, 418, 407), (417, 407, 416), (415, 416, 407), (415, 407, 414), (419, 414, 407), (418, 409, 408, 419), (418, 417, 410, 409), (416, 411, 410, 417), (416, 415, 412, 411), (414, 413, 412, 415), (414, 419, 408, 413), (421, 420, 425, 424), (425, 422, 423, 424), (426, 429, 428, 427), (426, 427, 430, 431), (437, 436, 433, 432), (437, 434, 435, 436), (438, 441, 440, 439), (438, 439, 442, 443), (444, 447, 446, 445), (444, 445, 448, 449), (455, 454, 451, 450), (455, 452, 453, 454), (456, 459, 458, 457), (456, 457, 460, 461), (467, 466, 463, 462), (467, 464, 465, 466), (468, 471, 470, 469), (468, 469, 472, 473), (477, 482, 475, 474), (477, 476, 481, 482), (482, 481, 480, 483), (478, 484, 485, 479), (484, 482, 483, 485), (479, 485, 486, 489), (485, 483, 487, 486), (483, 480, 488, 487), (457, 458, 460), (451, 454, 453), (445, 446, 448), (432, 434, 437), (426, 431, 429), (438, 443, 441), (509, 500, 511, 510), (508, 507, 513, 512), (507, 506, 514, 513), (506, 505, 515, 514), (505, 504, 516, 515), (504, 503, 517, 516), (509, 510, 517, 503), (501, 519, 511, 500), (527, 490, 497, 521), (497, 496, 522, 521), (496, 495, 523, 522), (495, 494, 524, 523), (494, 493, 525, 524), (493, 492, 526, 525), (491, 490, 527, 520), (499, 501, 500, 491), (490, 491, 500, 509), (490, 509, 503, 497), (496, 497, 503, 504), (495, 496, 504, 505), (494, 495, 505, 506), (493, 494, 506, 507), (492, 493, 507, 508), (543, 542, 551, 550), (542, 567, 566, 551), (563, 547, 578, 570), (565, 564, 569, 568), (564, 563, 570, 569), (531, 562, 571, 591), (554, 553, 573, 572), (553, 552, 574, 573), (565, 568, 574, 552), (550, 575, 576, 549), (549, 576, 577, 548), (548, 577, 578, 547), (594, 528, 541, 581), (541, 540, 582, 581), (540, 539, 583, 582), (539, 538, 584, 583), (538, 537, 585, 584), (537, 536, 586, 585), (536, 535, 587, 586), (535, 534, 588, 587), (534, 533, 589, 588), (533, 532, 590, 589), (532, 531, 591, 590), (530, 529, 593, 592), (529, 528, 594, 593), (546, 530, 592, 579), (543, 550, 549, 544), (544, 549, 548, 545), (545, 548, 547, 546), (530, 546, 547, 563), (529, 530, 563, 564), (528, 529, 564, 565), (528, 565, 552, 541), (540, 541, 552, 553), (539, 540, 553, 554), (538, 539, 554, 555), (537, 538, 555, 556), (536, 537, 556, 557), (535, 536, 557, 558), (534, 535, 558, 559), (533, 534, 559, 560), (532, 533, 560, 561), (531, 532, 561, 562), (551, 566, 598, 597), (550, 551, 597, 575), (595, 597, 598, 596), (498, 596, 598, 502), (502, 598, 566, 518), (492, 508, 601, 602), (526, 492, 602, 599), (508, 512, 600, 601), (518, 605, 604, 502), (605, 519, 501, 604), (502, 604, 603, 498), (604, 501, 499, 603), (606, 609, 608, 607), (616, 614, 612, 610), (617, 611, 613, 615), (622, 626, 624, 620), (625, 627, 623, 621), (626, 619, 618, 624), (618, 619, 627, 625), (612, 630, 628, 610), (613, 611, 629, 631), (630, 622, 620, 628), (621, 623, 631, 629), (637, 636, 641, 640), (635, 638, 639, 642), (636, 635, 642, 641), (642, 639, 640, 641), (633, 644, 645, 634), (644, 636, 637, 645), (652, 651, 650, 653), (654, 650, 651, 655), (656, 653, 650, 654), (655, 651, 652, 657), (658, 659, 661, 660), (660, 667, 668, 658), (667, 663, 665, 668), (658, 668, 666, 659), (668, 665, 664, 666), (665, 669, 670, 664), (669, 683, 682, 670), (663, 671, 669, 665), (671, 681, 683, 669), (662, 672, 671, 663), (672, 680, 681, 671), (673, 674, 681, 680), (687, 686, 674, 673), (674, 676, 683, 681), (686, 684, 676, 674), (676, 675, 682, 683), (684, 685, 675, 676), (678, 677, 684, 686), (689, 690, 677, 678), (679, 678, 686, 687), (688, 689, 678, 679), (690, 689, 693, 691), (689, 688, 694, 693), (695, 696, 697, 701), (697, 698, 701), (698, 699, 700, 701), (701, 700, 703, 702), (695, 701, 702, 708), (700, 699, 704, 703), (699, 698, 705, 704), (698, 697, 706, 705), (697, 696, 707, 706), (696, 695, 708, 707), (709, 726, 713, 712), (714, 715, 711, 710), (712, 713, 717, 716), (716, 717, 715, 714), (710, 720, 718, 714), (712, 716, 714, 718), (709, 712, 718), (710, 711, 719, 720), (709, 718, 724), (724, 718, 722, 721), (725, 722, 718, 720), (709, 724, 723, 726), (636, 644, 728, 727), (644, 633, 729, 728), (643, 635, 730, 731), (632, 643, 731, 732), (727, 728, 731, 730), (728, 729, 732, 731), (733, 736, 741, 743), (743, 741, 737, 740), (734, 733, 743, 744), (744, 743, 740, 739), (735, 734, 744, 742), (742, 744, 739, 738), (747, 745, 750, 751), (754, 755, 745, 747), (745, 746, 749, 750), (755, 756, 746, 745), (746, 748, 752, 749), (756, 753, 748, 746), (758, 759, 760, 757), (763, 762, 761, 764), (766, 767, 768, 765), (772, 769, 776, 773), (769, 770, 775, 776), (770, 771, 774, 775), (770, 769, 780, 779), (771, 770, 779, 778), (778, 779, 780, 777), (780, 769, 783, 781), (777, 780, 781, 782), (775, 774, 786, 785), (776, 775, 785, 784), (773, 776, 784, 787), (789, 792, 793, 788), (790, 791, 792, 789), (797, 796, 795, 798), (798, 795, 794, 799), (802, 803, 804, 801), (801, 804, 805, 800), (810, 807, 806, 811), (809, 808, 807, 810), (814, 812, 817, 815), (813, 816, 817, 812), (822, 819, 818, 823), (821, 823, 818, 820), (826, 824, 829, 827), (825, 828, 829, 824), (830, 833, 832, 831), (719, 833, 830, 720), (720, 830, 834, 725), (830, 831, 835, 834), (831, 832, 836, 835), (839, 643, 632, 838), (643, 839, 837, 635), (838, 840, 842, 839), (837, 839, 842, 841), (849, 848, 847, 846), (845, 844, 851, 850), (850, 851, 848, 849), (852, 843, 854, 853), (853, 854, 844, 845), (888, 859, 857, 898), (859, 858, 855, 857), (854, 843, 861, 862), (844, 854, 862, 863), (848, 851, 864, 865), (847, 848, 865, 866), (862, 861, 867, 868), (866, 865, 871, 872), (881, 876, 877, 882), (849, 878, 879, 850), (845, 880, 881, 853), (852, 853, 881, 882), (867, 889, 883, 868), (889, 898, 857, 883), (868, 883, 884, 869), (883, 857, 855, 884), (884, 855, 858, 885), (870, 885, 887, 871), (885, 858, 856, 887), (871, 887, 886, 872), (887, 856, 860, 886), (842, 840, 890, 888), (876, 894, 895, 877), (875, 893, 894, 876), (873, 891, 892, 874), (856, 897, 896, 860), (897, 859, 888, 896), (859, 897, 856, 858), (898, 841, 842), (888, 898, 842), (898, 889, 841), (846, 847, 899, 900), (902, 873, 878, 901), (903, 891, 873, 902), (846, 901, 878, 849), (846, 900, 901), (869, 904, 868), (905, 875, 876), (863, 904, 905, 880), (904, 869, 875, 905), (870, 906, 885), (907, 874, 892), (869, 906, 907, 875), (906, 870, 874, 907), (864, 908, 865), (909, 879, 878), (879, 909, 908, 864), (909, 874, 870, 908), (863, 910, 844), (911, 880, 845), (880, 911, 910, 863), (911, 879, 864, 910), (913, 917, 914, 919), (912, 918, 914, 917), (916, 915, 918, 912), (878, 873, 874, 909), (845, 850, 879, 911), (876, 881, 880, 905), (892, 893, 875, 907), (844, 910, 864, 851), (868, 904, 863, 862), (885, 906, 869, 884), (865, 908, 870, 871), (921, 920, 925, 941), (847, 866, 922, 899), (924, 941, 925, 923), (923, 927, 926, 924), (927, 928, 929, 926), (928, 931, 930, 929), (931, 932, 933, 930), (932, 935, 934, 933), (934, 936, 937, 933), (933, 937, 938, 930), (930, 938, 939, 929), (929, 939, 940, 926), (926, 940, 941, 924), (939, 943, 942, 940), (938, 944, 943, 939), (937, 945, 944, 938), (936, 946, 945, 937), (921, 941, 940, 942), (920, 949, 927, 925), (927, 949, 948, 928), (928, 948, 947, 931), (649, 950, 951, 648), (950, 654, 655, 951), (646, 952, 950, 649), (952, 656, 654, 950), (648, 951, 953, 647), (951, 655, 657, 953), (956, 955, 954, 957), (960, 961, 962, 959), (959, 962, 963, 958), (968, 965, 964, 969), (967, 969, 964, 966), (972, 970, 975, 973), (971, 974, 975, 970), (608, 609, 976, 977), (609, 606, 979, 976), (606, 607, 978, 979), (607, 608, 977, 978), (982, 983, 984), (980, 981, 982, 984), (980, 984, 986, 985), (984, 983, 987, 986), (983, 982, 988, 987), (982, 981, 989, 988), (981, 980, 985, 989), (990, 991, 992, 993), (994, 996, 997, 995), (997, 996, 998, 999), (996, 994, 1000, 998), (994, 995, 1001, 1000), (691, 693, 694, 692), (1004, 1003, 1002, 1005), (1007, 1006, 1009, 1008)])
me_inventorslab.polygons.foreach_set('use_smooth', [True] * 657)
me_inventorslab.polygons.foreach_set('material_index', [2, 2, 2, 2, 2, 2, 2, 2, 2, 2, 2, 2, 2, 2, 2, 2, 2, 2, 2, 2, 2, 2, 2, 2, 2, 2, 2, 2, 2, 2, 2, 2, 2, 2, 2, 2, 2, 2, 2, 2, 2, 2, 2, 2, 2, 2, 2, 2, 2, 2, 2, 2, 2, 2, 2, 2, 2, 2, 2, 2, 2, 2, 2, 2, 2, 2, 2, 2, 2, 2, 2, 2, 2, 2, 2, 2, 2, 2, 2, 2, 2, 2, 2, 2, 2, 2, 2, 2, 2, 2, 2, 2, 2, 2, 2, 2, 2, 2, 2, 2, 2, 2, 2, 2, 2, 2, 2, 2, 2, 2, 2, 2, 2, 2, 3, 3, 3, 3, 3, 3, 3, 3, 3, 3, 3, 3, 3, 3, 3, 3, 3, 3, 3, 3, 3, 3, 3, 3, 3, 3, 3, 3, 3, 3, 3, 3, 3, 3, 3, 3, 3, 3, 3, 3, 3, 3, 3, 3, 3, 3, 3, 3, 3, 3, 3, 3, 3, 3, 3, 3, 3, 3, 3, 3, 3, 3, 3, 3, 3, 3, 3, 3, 3, 3, 3, 3, 3, 3, 3, 3, 3, 3, 3, 3, 3, 3, 3, 3, 3, 3, 3, 3, 3, 3, 3, 3, 3, 3, 3, 3, 3, 3, 3, 3, 3, 3, 3, 3, 3, 3, 3, 3, 3, 3, 3, 3, 3, 3, 3, 3, 3, 3, 3, 3, 3, 3, 3, 3, 3, 3, 3, 3, 3, 3, 3, 3, 3, 3, 3, 3, 3, 3, 3, 3, 3, 3, 3, 3, 3, 3, 3, 3, 3, 3, 3, 3, 3, 3, 3, 3, 3, 3, 3, 3, 3, 3, 3, 3, 3, 3, 3, 3, 3, 3, 3, 3, 3, 3, 3, 3, 3, 3, 3, 3, 3, 3, 3, 3, 3, 3, 3, 3, 3, 3, 3, 0, 0, 0, 0, 0, 0, 0, 0, 0, 0, 0, 0, 0, 0, 0, 0, 0, 0, 0, 0, 0, 0, 0, 0, 0, 0, 0, 0, 0, 0, 0, 0, 0, 0, 0, 0, 0, 0, 0, 0, 0, 0, 0, 0, 0, 0, 0, 0, 0, 0, 0, 0, 0, 0, 0, 0, 0, 0, 0, 0, 0, 0, 0, 0, 0, 0, 0, 0, 0, 0, 0, 0, 0, 0, 0, 0, 0, 0, 0, 0, 0, 0, 0, 0, 0, 0, 0, 0, 0, 0, 0, 0, 0, 0, 0, 0, 0, 0, 0, 0, 0, 0, 0, 0, 0, 0, 0, 0, 0, 0, 0, 0, 0, 0, 0, 0, 0, 0, 0, 0, 0, 0, 0, 0, 0, 0, 0, 0, 0, 0, 0, 0, 0, 0, 0, 0, 0, 0, 0, 0, 0, 0, 0, 0, 0, 0, 0, 0, 0, 0, 0, 0, 0, 0, 0, 0, 0, 0, 0, 0, 0, 0, 0, 0, 0, 0, 0, 0, 0, 0, 0, 0, 0, 0, 0, 0, 0, 0, 0, 0, 0, 0, 0, 0, 0, 0, 0, 0, 0, 0, 0, 0, 0, 0, 0, 0, 0, 0, 0, 0, 0, 0, 0, 0, 0, 0, 0, 0, 0, 0, 0, 0, 0, 0, 0, 0, 0, 0, 0, 0, 0, 0, 0, 0, 0, 0, 0, 0, 0, 0, 0, 0, 0, 0, 0, 0, 0, 0, 0, 0, 0, 0, 0, 0, 0, 0, 0, 0, 0, 0, 0, 0, 0, 0, 0, 0, 0, 0, 0, 0, 0, 0, 0, 0, 0, 0, 0, 0, 0, 0, 0, 0, 0, 0, 0, 0, 0, 0, 0, 0, 0, 0, 0, 0, 0, 0, 0, 0, 1, 1, 1, 0, 0, 0, 0, 0, 0, 0, 0, 0, 0, 0, 0, 0, 0, 0, 0, 0, 0, 0, 0, 0, 0, 0, 0, 0, 0, 0, 0, 0, 0, 0, 0, 0, 0, 0, 0, 0, 0, 0, 0, 0, 0, 0, 0, 0, 0, 0, 0, 0, 0, 0, 0, 0, 0, 0, 0, 0, 0, 0, 3, 3])
_k = set([(285, 286), (285, 295), (286, 287), (287, 288), (288, 289), (289, 290), (290, 291), (291, 292), (292, 293), (293, 294), (294, 296), (295, 296), (309, 310), (309, 320), (310, 311), (311, 312), (312, 313), (313, 314), (314, 315), (315, 316), (316, 317), (317, 318), (318, 319), (319, 320)])
me_inventorslab.attributes.new('sharp_edge', 'BOOLEAN', 'EDGE').data.foreach_set('value', [ (min(e.vertices), max(e.vertices)) in _k for e in me_inventorslab.edges])
_uv = me_inventorslab.uv_layers.new(name='UVMap')
_uv.uv.foreach_set('vector', [0.8584, 0.6348, 0.9679, 0.6341, 0.989, 0.7936, 0.8509, 0.788, 0.4665, 0.748, 0.6423, 0.7491, 0.6588, 0.9725, 0.5299, 0.9658, 0.6773, 0.9805, 0.6778, 0.8143, 0.9795, 0.8121, 0.9834, 0.9805, 0.1766, 0.1718, 0.1766, 0.3293, 0.08587, 0.3314, 0.08587, 0.1739, 0.02501, 0.7291, 0.02501, 0.1876, 0.06014, 0.1876, 0.06014, 0.7291, 0.4249, 0.7249, 0.4513, 0.7283, 0.4418, 0.9899, 0.4154, 0.9865, 0.4203, 0.5817, 0.4467, 0.5822, 0.4513, 0.7283, 0.4249, 0.7249, 0.1173, 0.3989, 0.1173, 0.3549, 0.08678, 0.3549, 0.08678, 0.3989, 0.1173, 0.6194, 0.1173, 0.5753, 0.08678, 0.5753, 0.08678, 0.6194, 0.1173, 0.5753, 0.1173, 0.5312, 0.08678, 0.5312, 0.08678, 0.5753, 0.1173, 0.5312, 0.1173, 0.4871, 0.08678, 0.4871, 0.08678, 0.5312, 0.1173, 0.4871, 0.1173, 0.443, 0.08678, 0.443, 0.08678, 0.4871, 0.1173, 0.3989, 0.1173, 0.443, 0.08678, 0.443, 0.08678, 0.3989, 0.3683, 0.7369, 0.3992, 0.7904, 0.3374, 0.7904, 0.3065, 0.7369, 0.3683, 0.7369, 0.3374, 0.7904, 0.2756, 0.7904, 0.3065, 0.7369, 0.3374, 0.7904, 0.3065, 0.8439, 0.2756, 0.7904, 0.3374, 0.7904, 0.3683, 0.8439, 0.3065, 0.8439, 0.3374, 0.7904, 0.3683, 0.8439, 0.3992, 0.7904, 0.3374, 0.7904, 0.107, 0.6996, 0.1921, 0.6996, 0.1921, 0.7277, 0.107, 0.7277, 0.107, 0.6653, 0.107, 0.6996, 0.07884, 0.6996, 0.07884, 0.6653, 0.1921, 0.6653, 0.107, 0.6653, 0.107, 0.6372, 0.1921, 0.6372, 0.1921, 0.6996, 0.1921, 0.6653, 0.2202, 0.6653, 0.2202, 0.6996, 0.1921, 0.6996, 0.107, 0.6996, 0.107, 0.6653, 0.1921, 0.6653, 0.2686, 0.1833, 0.2828, 0.6612, 0.2301, 0.6612, 0.1958, 0.1833, 0.3392, 0.6612, 0.3598, 0.1833, 0.4314, 0.1833, 0.3928, 0.6612, 0.2828, 0.6612, 0.3392, 0.6612, 0.3392, 0.6859, 0.2827, 0.6859, 0.2828, 0.6612, 0.3392, 0.6612, 0.3392, 0.6859, 0.2827, 0.6859, 0.3392, 0.6612, 0.3598, 0.1833, 0.4314, 0.1833, 0.3928, 0.6612, 0.2686, 0.1833, 0.2828, 0.6612, 0.2301, 0.6612, 0.1958, 0.1833, 0.2828, 0.6612, 0.2686, 0.1833, 0.3598, 0.1833, 0.3392, 0.6612, 0.2828, 0.6612, 0.2686, 0.1833, 0.3598, 0.1833, 0.3392, 0.6612, 0.01812, 0.987, 0.01812, 0.748, 0.2572, 0.748, 0.2572, 0.987, 0.3851, 0.9124, 0.3851, 0.9592, 0.3285, 0.9358, 0.352, 0.8793, 0.3851, 0.9124, 0.3285, 0.9358, 0.3051, 0.8793, 0.352, 0.8793, 0.3285, 0.9358, 0.272, 0.9124, 0.3051, 0.8793, 0.3285, 0.9358, 0.272, 0.9592, 0.272, 0.9124, 0.3285, 0.9358, 0.3051, 0.9923, 0.272, 0.9592, 0.3285, 0.9358, 0.352, 0.9923, 0.3051, 0.9923, 0.3285, 0.9358, 0.3851, 0.9592, 0.352, 0.9923, 0.3285, 0.9358, 0.257, 0.08182, 0.2569, 0.148, 0.203, 0.1463, 0.2039, 0.08194, 0.2039, 0.08194, 0.2032, 0.01745, 0.2569, 0.01625, 0.257, 0.08182, 0.3104, 0.08146, 0.3109, 0.147, 0.2569, 0.148, 0.257, 0.08182, 0.3105, 0.01759, 0.3104, 0.08146, 0.257, 0.08182, 0.2569, 0.01625, 0.3639, 0.08196, 0.3639, 0.1465, 0.3109, 0.147, 0.3104, 0.08146, 0.3631, 0.01712, 0.3639, 0.08196, 0.3104, 0.08146, 0.3105, 0.01759, 0.4179, 0.08256, 0.4165, 0.1468, 0.3639, 0.1465, 0.3639, 0.08196, 0.4164, 0.01608, 0.4179, 0.08256, 0.3639, 0.08196, 0.3631, 0.01712, 0.4759, 0.08253, 0.4682, 0.1497, 0.4165, 0.1468, 0.4179, 0.08256, 0.4692, 0.014, 0.4759, 0.08253, 0.4179, 0.08256, 0.4164, 0.01608, 0.09736, 0.08111, 0.09949, 0.1459, 0.04716, 0.1489, 0.04055, 0.08098, 0.09972, 0.0177, 0.09736, 0.08111, 0.04055, 0.08098, 0.04799, 0.01404, 0.1509, 0.08208, 0.151, 0.145, 0.09949, 0.1459, 0.09736, 0.08111, 0.151, 0.01831, 0.1509, 0.08208, 0.09736, 0.08111, 0.09972, 0.0177, 0.2039, 0.08194, 0.203, 0.1463, 0.151, 0.145, 0.1509, 0.08208, 0.2032, 0.01745, 0.2039, 0.08194, 0.1509, 0.08208, 0.151, 0.01831, 0.659, 0.2765, 0.7556, 0.2765, 0.7556, 0.3682, 0.659, 0.3682, 0.5435, 0.3591, 0.5435, 0.3399, 0.5679, 0.3222, 0.6563, 0.3415, 0.4307, 0.3415, 0.5435, 0.3591, 0.5435, 0.3399, 0.5191, 0.3222, 0.5679, 0.3222, 0.5435, 0.3399, 0.5435, 0.3591, 0.6563, 0.3415, 0.4307, 0.3415, 0.5191, 0.3222, 0.5435, 0.3399, 0.5435, 0.3591, 0.5416, 0.2055, 0.5413, 0.3134, 0.5195, 0.3133, 0.5198, 0.2054, 0.5198, 0.2054, 0.5195, 0.3133, 0.4541, 0.3131, 0.4544, 0.2052, 0.5634, 0.2055, 0.5631, 0.3135, 0.6284, 0.3137, 0.6288, 0.2057, 0.5416, 0.2055, 0.5413, 0.3134, 0.5631, 0.3135, 0.5634, 0.2055, 0.8947, 0.2931, 0.8946, 0.3839, 0.8708, 0.3839, 0.8708, 0.2931, 0.9638, 0.2931, 0.8947, 0.2931, 0.8947, 0.2692, 0.9638, 0.2693, 0.9638, 0.3839, 0.9638, 0.2931, 0.9877, 0.2931, 0.9876, 0.3839, 0.8946, 0.3839, 0.8947, 0.2931, 0.9638, 0.2931, 0.9638, 0.3839, 0.779, 0.2599, 0.779, 0.1663, 0.8503, 0.1663, 0.8503, 0.2599, 0.8503, 0.2599, 0.8503, 0.1663, 0.8749, 0.1663, 0.8749, 0.2599, 0.8503, 0.1663, 0.779, 0.1663, 0.779, 0.1417, 0.8503, 0.1417, 0.779, 0.1663, 0.779, 0.2599, 0.7544, 0.2599, 0.7544, 0.1663, 0.959, 0.1694, 0.8923, 0.1694, 0.8923, 0.1412, 0.959, 0.1412, 0.959, 0.257, 0.959, 0.1694, 0.9872, 0.1694, 0.9872, 0.257, 0.8923, 0.257, 0.8923, 0.1694, 0.959, 0.1694, 0.959, 0.257, 0.9067, 0.128, 0.9067, 0.04278, 0.9716, 0.04278, 0.9716, 0.128, 0.9716, 0.128, 0.9716, 0.04278, 0.994, 0.04278, 0.994, 0.128, 0.9716, 0.04278, 0.9067, 0.04278, 0.9067, 0.02038, 0.9716, 0.02038, 0.9067, 0.04278, 0.9067, 0.128, 0.8843, 0.128, 0.8843, 0.04278, 0.85, 0.03975, 0.7811, 0.04001, 0.781, 0.01625, 0.8499, 0.01599, 0.8504, 0.1302, 0.85, 0.03975, 0.8738, 0.03966, 0.8741, 0.1301, 0.7815, 0.1305, 0.7811, 0.04001, 0.85, 0.03975, 0.8504, 0.1302, 0.7211, 0.5464, 0.4794, 0.5464, 0.4368, 0.3923, 0.7211, 0.3923, 0.6944, 0.08962, 0.6944, 0.1574, 0.6668, 0.1574, 0.6668, 0.08962, 0.6132, 0.08962, 0.6132, 0.1574, 0.5856, 0.1574, 0.5856, 0.08962, 0.6668, 0.08962, 0.6668, 0.1574, 0.6132, 0.1574, 0.6132, 0.08962, 0.6668, 0.1574, 0.6668, 0.1851, 0.6132, 0.1851, 0.6132, 0.1574, 0.7181, 0.1471, 0.7076, 0.009428, 0.7313, 0.008648, 0.7696, 0.1303, 0.5759, 0.1781, 0.5305, 0.1767, 0.5366, 0.08925, 0.5558, 0.08433, 0.5191, 0.1666, 0.4784, 0.1566, 0.5006, 0.07888, 0.519, 0.07813, 0.6333, 0.01789, 0.6869, 0.01041, 0.6912, 0.06643, 0.6376, 0.07392, 0.5515, 0.07146, 0.5001, 0.06612, 0.5074, 0.01041, 0.5588, 0.01575, 0.5588, 0.01575, 0.6333, 0.01789, 0.6376, 0.07392, 0.5515, 0.07146, 0.7026, 0.6204, 0.4917, 0.6199, 0.4863, 0.5981, 0.6115, 0.598, 0.7213, 0.7195, 0.7592, 0.6224, 0.8399, 0.6263, 0.8356, 0.7248, 0.7581, 0.5454, 0.756, 0.3953, 0.8662, 0.4094, 0.8682, 0.5595, 0.7392, 0.5382, 0.7372, 0.3897, 0.756, 0.3953, 0.7581, 0.5454, 0.7017, 0.5637, 0.7026, 0.5975, 0.6115, 0.598, 0.6116, 0.5619, 0.7026, 0.5975, 0.7026, 0.6204, 0.6115, 0.598, 0.7592, 0.6224, 0.7213, 0.7195, 0.7255, 0.6213, 0.4917, 0.6199, 0.5064, 0.7226, 0.4859, 0.7228, 0.4692, 0.6209, 0.4917, 0.6199, 0.7026, 0.6204, 0.6984, 0.7185, 0.5064, 0.7226, 0.7255, 0.6213, 0.7213, 0.7195, 0.6984, 0.7185, 0.7026, 0.6204, 0.7342, 0.2648, 0.6601, 0.2648, 0.6601, 0.1918, 0.7342, 0.1918, 0.7703, 0.3762, 0.7645, 0.2814, 0.7827, 0.2793, 0.7827, 0.3748, 0.8227, 0.3761, 0.8169, 0.2813, 0.8351, 0.2792, 0.8351, 0.3747, 0.8022, 0.3762, 0.7898, 0.3748, 0.7898, 0.2793, 0.808, 0.2814, 0.8556, 0.3761, 0.8433, 0.3747, 0.8433, 0.2792, 0.8614, 0.2813, 0.8922, 0.4086, 0.9039, 0.5066, 0.89, 0.5082, 0.8783, 0.4102, 0.9918, 0.4221, 0.8922, 0.4086, 0.8939, 0.3947, 0.9935, 0.4082, 0.979, 0.5117, 0.9039, 0.5066, 0.8922, 0.4086, 0.9918, 0.4221, 0.9929, 0.6175, 0.8783, 0.6117, 0.9039, 0.5066, 0.979, 0.5117, 0.814, 0.0008598, 0.8548, -0.0007797, 0.8548, 0.3113, 0.814, 0.3129, 0.9365, 0.3116, 0.8957, 0.3096, 0.8957, -0.002419, 0.9365, -0.0004097, 0.9345, 0.3524, 0.8937, 0.3504, 0.8957, 0.3096, 0.9365, 0.3116, 0.8548, 0.3113, 0.8548, -0.0007797, 0.8957, -0.002419, 0.8957, 0.3096, 0.9365, -0.0004097, 0.9773, -0.002049, 0.9773, 0.31, 0.9365, 0.3116, 0.8977, 0.4469, 0.8977, 0.4684, 0.8668, 0.4684, 0.8668, 0.4469, 0.8668, 0.4469, 0.8668, 0.4684, 0.8359, 0.4684, 0.8359, 0.4469, 0.8359, 0.4469, 0.8359, 0.4684, 0.805, 0.4684, 0.805, 0.4469, 0.805, 0.4469, 0.805, 0.4684, 0.7741, 0.4684, 0.7741, 0.4469, 0.7741, 0.4469, 0.7741, 0.4684, 0.7432, 0.4684, 0.7432, 0.4469, 0.7432, 0.4469, 0.7432, 0.4684, 0.7123, 0.4684, 0.7123, 0.4469, 0.7123, 0.4469, 0.7123, 0.4684, 0.6814, 0.4684, 0.6814, 0.4469, 0.6814, 0.4469, 0.6814, 0.4684, 0.6505, 0.4684, 0.6505, 0.4469, 0.6505, 0.4469, 0.6505, 0.4684, 0.6196, 0.4684, 0.6196, 0.4469, 0.9905, 0.4469, 0.9905, 0.4684, 0.9596, 0.4684, 0.9596, 0.4469, 0.9596, 0.4469, 0.9596, 0.4684, 0.9286, 0.4684, 0.9286, 0.4469, 0.9286, 0.4469, 0.9286, 0.4684, 0.8977, 0.4684, 0.8977, 0.4469, 0.8472, 0.4046, 0.7895, 0.3892, 0.8472, 0.3737, 0.8317, 0.4314, 0.7895, 0.3892, 0.8472, 0.4046, 0.805, 0.4469, 0.7895, 0.3892, 0.8317, 0.4314, 0.7741, 0.4469, 0.7895, 0.3892, 0.805, 0.4469, 0.7473, 0.4314, 0.7895, 0.3892, 0.7741, 0.4469, 0.7318, 0.4047, 0.7895, 0.3892, 0.7473, 0.4314, 0.7318, 0.3738, 0.7895, 0.3892, 0.7318, 0.4047, 0.7473, 0.347, 0.7895, 0.3892, 0.7318, 0.3738, 0.774, 0.3315, 0.7895, 0.3892, 0.7473, 0.347, 0.8049, 0.3315, 0.7895, 0.3892, 0.774, 0.3315, 0.8317, 0.347, 0.7895, 0.3892, 0.8049, 0.3315, 0.8472, 0.3737, 0.7895, 0.3892, 0.8317, 0.347, 0.8472, 0.3736, 0.7895, 0.3891, 0.8317, 0.3469, 0.8317, 0.3469, 0.7895, 0.3891, 0.805, 0.3314, 0.805, 0.3314, 0.7895, 0.3891, 0.7741, 0.3315, 0.7741, 0.3315, 0.7895, 0.3891, 0.7473, 0.3469, 0.7473, 0.3469, 0.7895, 0.3891, 0.7319, 0.3737, 0.7319, 0.3737, 0.7895, 0.3891, 0.7319, 0.4046, 0.7319, 0.4046, 0.7895, 0.3891, 0.7473, 0.4313, 0.7473, 0.4313, 0.7895, 0.3891, 0.7741, 0.4468, 0.7741, 0.4468, 0.7895, 0.3891, 0.805, 0.4468, 0.805, 0.4468, 0.7895, 0.3891, 0.8317, 0.4313, 0.8317, 0.4313, 0.7895, 0.3891, 0.8472, 0.4045, 0.8472, 0.4045, 0.7895, 0.3891, 0.8472, 0.3736, 0.9286, 0.4468, 0.9286, 0.4683, 0.8977, 0.4683, 0.8977, 0.4468, 0.9595, 0.4468, 0.9595, 0.4683, 0.9286, 0.4683, 0.9286, 0.4468, 0.9905, 0.4468, 0.9905, 0.4683, 0.9595, 0.4683, 0.9595, 0.4468, 0.6505, 0.4468, 0.6505, 0.4683, 0.6196, 0.4683, 0.6196, 0.4468, 0.6814, 0.4468, 0.6814, 0.4683, 0.6505, 0.4683, 0.6505, 0.4468, 0.7123, 0.4468, 0.7123, 0.4683, 0.6814, 0.4683, 0.6814, 0.4468, 0.7432, 0.4468, 0.7432, 0.4683, 0.7123, 0.4683, 0.7123, 0.4468, 0.7741, 0.4468, 0.7741, 0.4683, 0.7432, 0.4683, 0.7432, 0.4468, 0.805, 0.4468, 0.805, 0.4683, 0.7741, 0.4683, 0.7741, 0.4468, 0.8359, 0.4468, 0.8359, 0.4683, 0.805, 0.4683, 0.805, 0.4468, 0.8668, 0.4468, 0.8668, 0.4683, 0.8359, 0.4683, 0.8359, 0.4468, 0.8977, 0.4468, 0.8977, 0.4683, 0.8668, 0.4683, 0.8668, 0.4468, 0.6615, 0.2386, 0.6044, 0.2241, 0.66, 0.1249, 0.6044, 0.2241, 0.5623, 0.1831, 0.66, 0.1249, 0.5623, 0.1831, 0.5463, 0.1264, 0.66, 0.1249, 0.5463, 0.1264, 0.5608, 0.06935, 0.66, 0.1249, 0.5608, 0.06935, 0.6019, 0.02718, 0.66, 0.1249, 0.6019, 0.02718, 0.6585, 0.01121, 0.66, 0.1249, 0.6585, 0.01121, 0.7156, 0.02571, 0.66, 0.1249, 0.7156, 0.02571, 0.7578, 0.06679, 0.66, 0.1249, 0.7578, 0.06679, 0.7737, 0.1234, 0.66, 0.1249, 0.7737, 0.1234, 0.7592, 0.1805, 0.66, 0.1249, 0.7592, 0.1805, 0.7182, 0.2227, 0.66, 0.1249, 0.7182, 0.2227, 0.6615, 0.2386, 0.66, 0.1249, 0.3892, 0.1653, 0.3524, 0.225, 0.4111, 0.2406, 0.4111, 0.1731, 0.4015, 0.1447, 0.3892, 0.1653, 0.4111, 0.1731, 0.412, 0.1479, 0.4111, 0.1731, 0.4111, 0.2406, 0.4676, 0.2251, 0.4354, 0.1677, 0.412, 0.1479, 0.4111, 0.1731, 0.4354, 0.1677, 0.4227, 0.1451, 0.4354, 0.1677, 0.4676, 0.2251, 0.5102, 0.1852, 0.4526, 0.1498, 0.4227, 0.1451, 0.4354, 0.1677, 0.4526, 0.1498, 0.4307, 0.1374, 0.4526, 0.1498, 0.5102, 0.1852, 0.5274, 0.1276, 0.4574, 0.1269, 0.4307, 0.1374, 0.4526, 0.1498, 0.4574, 0.1269, 0.4334, 0.1267, 0.4574, 0.1269, 0.5274, 0.1276, 0.5114, 0.06987, 0.4528, 0.104, 0.4334, 0.1267, 0.4574, 0.1269, 0.4528, 0.104, 0.4309, 0.1161, 0.4528, 0.104, 0.5114, 0.06987, 0.4703, 0.02935, 0.4364, 0.08554, 0.4309, 0.1161, 0.4528, 0.104, 0.4364, 0.08554, 0.4231, 0.1081, 0.4364, 0.08554, 0.4703, 0.02935, 0.4154, 0.01247, 0.4123, 0.08002, 0.4231, 0.1081, 0.4364, 0.08554, 0.4123, 0.08002, 0.4123, 0.1052, 0.4123, 0.08002, 0.4154, 0.01247, 0.3578, 0.02559, 0.3896, 0.087, 0.4123, 0.1052, 0.4123, 0.08002, 0.3896, 0.087, 0.4017, 0.1081, 0.3896, 0.087, 0.3578, 0.02559, 0.3161, 0.06661, 0.3714, 0.1028, 0.4017, 0.1081, 0.3896, 0.087, 0.3714, 0.1028, 0.3938, 0.1159, 0.3714, 0.1028, 0.3161, 0.06661, 0.2983, 0.1219, 0.3658, 0.1268, 0.3938, 0.1159, 0.3714, 0.1028, 0.3658, 0.1268, 0.3909, 0.1266, 0.3658, 0.1268, 0.2983, 0.1219, 0.3109, 0.1801, 0.3723, 0.1499, 0.3909, 0.1266, 0.3658, 0.1268, 0.3723, 0.1499, 0.3937, 0.1371, 0.3723, 0.1499, 0.3109, 0.1801, 0.3524, 0.225, 0.3892, 0.1653, 0.3937, 0.1371, 0.3723, 0.1499, 0.3892, 0.1653, 0.4015, 0.1447, 0.1577, 0.05484, 0.1803, 0.05484, 0.1803, 0.2288, 0.1577, 0.2288, 0.1803, 0.05484, 0.203, 0.05484, 0.203, 0.2288, 0.1803, 0.2288, 0.203, 0.05484, 0.2257, 0.05484, 0.2257, 0.2288, 0.203, 0.2288, 0.2257, 0.05484, 0.2483, 0.05484, 0.2483, 0.2288, 0.2257, 0.2288, 0.2483, 0.05484, 0.271, 0.05484, 0.271, 0.2288, 0.2483, 0.2288, 0.271, 0.05484, 0.2936, 0.05484, 0.2936, 0.2288, 0.271, 0.2288, 0.02121, 0.05484, 0.04395, 0.05484, 0.04395, 0.2288, 0.02137, 0.2288, 0.04395, 0.05484, 0.06669, 0.05484, 0.06669, 0.2288, 0.04395, 0.2288, 0.06669, 0.05484, 0.08944, 0.05484, 0.08944, 0.2288, 0.06669, 0.2288, 0.08944, 0.05484, 0.1122, 0.05484, 0.1122, 0.2288, 0.08944, 0.2288, 0.1122, 0.05484, 0.1349, 0.05484, 0.1349, 0.2288, 0.1122, 0.2288, 0.1349, 0.05484, 0.1577, 0.05484, 0.1577, 0.2288, 0.1349, 0.2288, 0.9309, 0.7657, 0.9311, 0.7341, 0.9619, 0.7341, 0.9658, 0.7652, 0.9321, 0.7974, 0.9309, 0.7657, 0.9658, 0.7652, 0.9626, 0.7962, 0.9341, 0.8291, 0.9321, 0.7974, 0.9626, 0.7962, 0.9674, 0.8259, 0.9385, 0.8609, 0.9341, 0.8291, 0.9674, 0.8259, 0.9675, 0.8558, 0.946, 0.8937, 0.9385, 0.8609, 0.9675, 0.8558, 0.9757, 0.8821, 0.9617, 0.9305, 0.946, 0.8937, 0.9757, 0.8821, 0.9899, 0.9067, 0.946, 0.5746, 0.9617, 0.5378, 0.9899, 0.5615, 0.9757, 0.5861, 0.9385, 0.6073, 0.946, 0.5746, 0.9757, 0.5861, 0.9675, 0.6125, 0.9341, 0.6391, 0.9385, 0.6073, 0.9675, 0.6125, 0.9674, 0.6423, 0.9321, 0.6708, 0.9341, 0.6391, 0.9674, 0.6423, 0.9626, 0.6721, 0.9309, 0.7025, 0.9321, 0.6708, 0.9626, 0.6721, 0.9658, 0.7031, 0.9311, 0.7341, 0.9309, 0.7025, 0.9658, 0.7031, 0.9619, 0.7341, 0.672, 0.7341, 0.6721, 0.6955, 0.9309, 0.7025, 0.9311, 0.7341, 0.6721, 0.6955, 0.6731, 0.6569, 0.9321, 0.6708, 0.9309, 0.7025, 0.6731, 0.6569, 0.675, 0.6184, 0.9341, 0.6391, 0.9321, 0.6708, 0.675, 0.6184, 0.6777, 0.5799, 0.9385, 0.6073, 0.9341, 0.6391, 0.6777, 0.5799, 0.6813, 0.5412, 0.946, 0.5746, 0.9385, 0.6073, 0.6813, 0.5412, 0.6851, 0.5048, 0.9617, 0.5378, 0.946, 0.5746, 0.6851, 0.9634, 0.6813, 0.927, 0.946, 0.8937, 0.9617, 0.9305, 0.6813, 0.927, 0.6777, 0.8884, 0.9385, 0.8609, 0.946, 0.8937, 0.6777, 0.8884, 0.675, 0.8498, 0.9341, 0.8291, 0.9385, 0.8609, 0.675, 0.8498, 0.6731, 0.8113, 0.9321, 0.7974, 0.9341, 0.8291, 0.6731, 0.8113, 0.6721, 0.7727, 0.9309, 0.7657, 0.9321, 0.7974, 0.6721, 0.7727, 0.672, 0.7341, 0.9311, 0.7341, 0.9309, 0.7657, 0.3684, 0.3496, 0.3263, 0.3499, 0.3261, 0.3049, 0.3667, 0.299, 0.4106, 0.3473, 0.3684, 0.3496, 0.3667, 0.299, 0.4076, 0.3024, 0.4532, 0.3438, 0.4106, 0.3473, 0.4076, 0.3024, 0.447, 0.2943, 0.4964, 0.3372, 0.4532, 0.3438, 0.447, 0.2943, 0.4873, 0.2928, 0.5395, 0.326, 0.4964, 0.3372, 0.4873, 0.2928, 0.5234, 0.2861, 0.5872, 0.3051, 0.5395, 0.326, 0.5234, 0.2861, 0.5532, 0.2676, 0.1143, 0.3262, 0.06497, 0.3034, 0.1012, 0.2634, 0.1327, 0.2835, 0.1582, 0.3376, 0.1143, 0.3262, 0.1327, 0.2835, 0.1669, 0.2956, 0.2004, 0.3445, 0.1582, 0.3376, 0.1669, 0.2956, 0.2061, 0.2964, 0.2425, 0.3479, 0.2004, 0.3445, 0.2061, 0.2964, 0.2449, 0.3036, 0.2844, 0.3499, 0.2425, 0.3479, 0.2449, 0.3036, 0.2855, 0.2996, 0.3263, 0.3499, 0.2844, 0.3499, 0.2855, 0.2996, 0.3261, 0.3049, 0.3263, 0.3499, 0.3684, 0.3496, 0.3789, 0.6935, 0.3272, 0.6938, 0.3684, 0.3496, 0.4106, 0.3473, 0.4307, 0.6919, 0.3789, 0.6935, 0.4106, 0.3473, 0.4532, 0.3438, 0.4824, 0.689, 0.4307, 0.6919, 0.4532, 0.3438, 0.4964, 0.3372, 0.5342, 0.6849, 0.4824, 0.689, 0.4964, 0.3372, 0.5395, 0.326, 0.586, 0.6796, 0.5342, 0.6849, 0.5395, 0.326, 0.5872, 0.3051, 0.6347, 0.674, 0.586, 0.6796, 0.06497, 0.3034, 0.1143, 0.3262, 0.06799, 0.6812, 0.01881, 0.6758, 0.1143, 0.3262, 0.1582, 0.3376, 0.1201, 0.6862, 0.06799, 0.6812, 0.1582, 0.3376, 0.2004, 0.3445, 0.1719, 0.69, 0.1201, 0.6862, 0.2004, 0.3445, 0.2425, 0.3479, 0.2237, 0.6925, 0.1719, 0.69, 0.2425, 0.3479, 0.2844, 0.3499, 0.2754, 0.6938, 0.2237, 0.6925, 0.2844, 0.3499, 0.3263, 0.3499, 0.3272, 0.6938, 0.2754, 0.6938, 0.5535, 0.7795, 0.6469, 0.8333, 0.5535, 0.8872, 0.5535, 0.7795, 0.5535, 0.8872, 0.4602, 0.8333, 0.4602, 0.9411, 0.4602, 0.8333, 0.5535, 0.8872, 0.4602, 0.9411, 0.5535, 0.8872, 0.5535, 0.995, 0.6469, 0.9411, 0.5535, 0.995, 0.5535, 0.8872, 0.6469, 0.9411, 0.5535, 0.8872, 0.6469, 0.8333, 0.05953, 0.9368, 0.04184, 0.9514, 0.01429, 0.8773, 0.03525, 0.8779, 0.08264, 0.9121, 0.05953, 0.9368, 0.03525, 0.8779, 0.06928, 0.877, 0.1181, 0.8783, 0.08264, 0.9121, 0.06928, 0.877, 0.1181, 0.8783, 0.1174, 0.9275, 0.08264, 0.9121, 0.1174, 0.9275, 0.1173, 0.9609, 0.05953, 0.9368, 0.08264, 0.9121, 0.1173, 0.9609, 0.1173, 0.9862, 0.04184, 0.9514, 0.05953, 0.9368, 0.1755, 0.9371, 0.1929, 0.9522, 0.1173, 0.9862, 0.1173, 0.9609, 0.1518, 0.9128, 0.1755, 0.9371, 0.1173, 0.9609, 0.1174, 0.9275, 0.1181, 0.8783, 0.1518, 0.9128, 0.1174, 0.9275, 0.1181, 0.8783, 0.1676, 0.8787, 0.1518, 0.9128, 0.1676, 0.8787, 0.2017, 0.879, 0.1755, 0.9371, 0.1518, 0.9128, 0.2017, 0.879, 0.2227, 0.879, 0.1929, 0.9522, 0.1755, 0.9371, 0.1767, 0.8218, 0.1931, 0.8051, 0.2227, 0.879, 0.2017, 0.879, 0.1526, 0.8443, 0.1767, 0.8218, 0.2017, 0.879, 0.1676, 0.8787, 0.1181, 0.8783, 0.1526, 0.8443, 0.1676, 0.8787, 0.1181, 0.8783, 0.1187, 0.8306, 0.1526, 0.8443, 0.1187, 0.8306, 0.1191, 0.7968, 0.1767, 0.8218, 0.1526, 0.8443, 0.1191, 0.7968, 0.1193, 0.7757, 0.1931, 0.8051, 0.1767, 0.8218, 0.06111, 0.8207, 0.04497, 0.8038, 0.1193, 0.7757, 0.1191, 0.7968, 0.08474, 0.8434, 0.06111, 0.8207, 0.1191, 0.7968, 0.1187, 0.8306, 0.1181, 0.8783, 0.08474, 0.8434, 0.1187, 0.8306, 0.1181, 0.8783, 0.06928, 0.877, 0.08474, 0.8434, 0.06928, 0.877, 0.03525, 0.8779, 0.06111, 0.8207, 0.08474, 0.8434, 0.03525, 0.8779, 0.01429, 0.8773, 0.04497, 0.8038, 0.06111, 0.8207, 0.2622, 0.841, 0.3524, 0.8931, 0.2622, 0.9451, 0.3524, 0.9972, 0.2622, 0.9451, 0.3524, 0.8931, 0.3524, 0.9972, 0.3524, 0.8931, 0.4425, 0.9451, 0.4425, 0.841, 0.4425, 0.9451, 0.3524, 0.8931, 0.4425, 0.841, 0.3524, 0.8931, 0.3524, 0.789, 0.2622, 0.841, 0.3524, 0.789, 0.3524, 0.8931, 0.27, 0.76, 0.27, 0.7195, 0.356, 0.7195, 0.356, 0.76, 0.27, 0.76, 0.184, 0.76, 0.184, 0.7195, 0.27, 0.7195, 0.09795, 0.76, 0.09795, 0.7195, 0.184, 0.7195, 0.184, 0.76, 0.09795, 0.76, 0.01193, 0.76, 0.01193, 0.7195, 0.09795, 0.7195, 0.442, 0.76, 0.442, 0.7195, 0.5281, 0.7195, 0.5281, 0.76, 0.442, 0.76, 0.356, 0.76, 0.356, 0.7195, 0.442, 0.7195, 0.692, 0.009928, 0.778, 0.009928, 0.7773, 0.02115, 0.6913, 0.02115, 0.7773, 0.02115, 0.7773, 0.04457, 0.6913, 0.04457, 0.6913, 0.02115, 0.7646, 0.05931, 0.7646, 0.08299, 0.6901, 0.08299, 0.6901, 0.05931, 0.7646, 0.05931, 0.6901, 0.05931, 0.6905, 0.04957, 0.7651, 0.04957, 0.6794, 0.0215, 0.6116, 0.0215, 0.6121, 0.01265, 0.68, 0.01265, 0.6794, 0.0215, 0.6797, 0.04602, 0.6118, 0.04602, 0.6116, 0.0215, 0.6787, 0.05936, 0.6787, 0.08213, 0.6135, 0.08213, 0.6135, 0.05936, 0.6787, 0.05936, 0.6135, 0.05936, 0.6139, 0.05083, 0.6791, 0.05083, 0.8766, 0.05951, 0.8766, 0.08402, 0.7844, 0.08401, 0.7844, 0.0595, 0.8766, 0.05951, 0.7844, 0.0595, 0.7839, 0.04745, 0.876, 0.04746, 0.8772, 0.01849, 0.7892, 0.01849, 0.7899, 0.007021, 0.8779, 0.007021, 0.8772, 0.01849, 0.8772, 0.04193, 0.7892, 0.04193, 0.7892, 0.01849, 0.9811, 0.1061, 0.9811, 0.132, 0.8895, 0.132, 0.8895, 0.1061, 0.9811, 0.1061, 0.8895, 0.1061, 0.8883, 0.09419, 0.9799, 0.09419, 0.9791, 0.06309, 0.8865, 0.06309, 0.8854, 0.05106, 0.9779, 0.05106, 0.9791, 0.06309, 0.9791, 0.08922, 0.8865, 0.08922, 0.8865, 0.06309, 0.9779, 0.01747, 0.9779, 0.04627, 0.8859, 0.04627, 0.8859, 0.01747, 0.9779, 0.01747, 0.8859, 0.01747, 0.8846, 0.00553, 0.9766, 0.00553, 0.8245, 0.3144, 0.8624, 0.3659, 0.8557, 0.3708, 0.8185, 0.3202, 0.8245, 0.3144, 0.8651, 0.2863, 0.8985, 0.3395, 0.8624, 0.3659, 0.8624, 0.3659, 0.8985, 0.3395, 0.903, 0.347, 0.8689, 0.3721, 0.8286, 0.4271, 0.8448, 0.3921, 0.8519, 0.3966, 0.8335, 0.429, 0.8448, 0.3921, 0.8624, 0.3659, 0.8689, 0.3721, 0.8519, 0.3966, 0.8335, 0.429, 0.8519, 0.3966, 0.8547, 0.4082, 0.8365, 0.4404, 0.8519, 0.3966, 0.8689, 0.3721, 0.8725, 0.3824, 0.8547, 0.4082, 0.8689, 0.3721, 0.903, 0.347, 0.9087, 0.3578, 0.8725, 0.3824, 0.8895, 0.1061, 0.8895, 0.132, 0.883, 0.1061, 0.7833, 0.01849, 0.7892, 0.01849, 0.7892, 0.04193, 0.7844, 0.0595, 0.7844, 0.08401, 0.7783, 0.0595, 0.6856, 0.02144, 0.6797, 0.04602, 0.6794, 0.0215, 0.7646, 0.05931, 0.7705, 0.05931, 0.7646, 0.08299, 0.6787, 0.05936, 0.6845, 0.05936, 0.6787, 0.08213, 0.9864, 0.3184, 0.9818, 0.2768, 0.987, 0.2695, 0.9926, 0.3112, 0.9632, 0.544, 0.9715, 0.5251, 0.9795, 0.5217, 0.969, 0.5423, 0.9715, 0.5251, 0.976, 0.492, 0.9835, 0.4888, 0.9795, 0.5217, 0.976, 0.492, 0.9809, 0.4523, 0.9887, 0.4481, 0.9835, 0.4888, 0.9809, 0.4523, 0.9841, 0.4031, 0.9918, 0.3967, 0.9887, 0.4481, 0.9841, 0.4031, 0.9853, 0.3611, 0.9926, 0.3536, 0.9918, 0.3967, 0.9864, 0.3184, 0.9926, 0.3112, 0.9926, 0.3536, 0.9853, 0.3611, 0.97, 0.2339, 0.9744, 0.2268, 0.987, 0.2695, 0.9818, 0.2768, 0.9641, 0.315, 0.9746, 0.3197, 0.9768, 0.3655, 0.97, 0.3579, 0.9768, 0.3655, 0.9754, 0.4026, 0.9687, 0.3946, 0.97, 0.3579, 0.9754, 0.4026, 0.9726, 0.4496, 0.9663, 0.4434, 0.9687, 0.3946, 0.9726, 0.4496, 0.9663, 0.486, 0.9604, 0.4803, 0.9663, 0.4434, 0.9663, 0.486, 0.9575, 0.5202, 0.9516, 0.5136, 0.9604, 0.4803, 0.9575, 0.5202, 0.9561, 0.5415, 0.9518, 0.5371, 0.9516, 0.5136, 0.9706, 0.2751, 0.9746, 0.3197, 0.9641, 0.315, 0.9635, 0.2686, 0.959, 0.2349, 0.97, 0.2339, 0.9818, 0.2768, 0.9706, 0.2751, 0.9746, 0.3197, 0.9706, 0.2751, 0.9818, 0.2768, 0.9864, 0.3184, 0.9746, 0.3197, 0.9864, 0.3184, 0.9853, 0.3611, 0.9768, 0.3655, 0.9754, 0.4026, 0.9768, 0.3655, 0.9853, 0.3611, 0.9841, 0.4031, 0.9726, 0.4496, 0.9754, 0.4026, 0.9841, 0.4031, 0.9809, 0.4523, 0.9663, 0.486, 0.9726, 0.4496, 0.9809, 0.4523, 0.976, 0.492, 0.9575, 0.5202, 0.9663, 0.486, 0.976, 0.492, 0.9715, 0.5251, 0.9561, 0.5415, 0.9575, 0.5202, 0.9715, 0.5251, 0.9632, 0.544, 0.8979, 0.2317, 0.8839, 0.2057, 0.8939, 0.2038, 0.9087, 0.2278, 0.8839, 0.2057, 0.8867, 0.1403, 0.8975, 0.1408, 0.8939, 0.2038, 0.9398, 0.3216, 0.9365, 0.3008, 0.9409, 0.2939, 0.9447, 0.3153, 0.9438, 0.3657, 0.9426, 0.3441, 0.9479, 0.3377, 0.9495, 0.3598, 0.9426, 0.3441, 0.9398, 0.3216, 0.9447, 0.3153, 0.9479, 0.3377, 0.8639, 0.5943, 0.8516, 0.5983, 0.8489, 0.5898, 0.8611, 0.5859, 0.941, 0.435, 0.9422, 0.4091, 0.9495, 0.4041, 0.9479, 0.4292, 0.9422, 0.4091, 0.9425, 0.3882, 0.9487, 0.3822, 0.9495, 0.4041, 0.9438, 0.3657, 0.9495, 0.3598, 0.9487, 0.3822, 0.9425, 0.3882, 0.9087, 0.2278, 0.9127, 0.2209, 0.9275, 0.2498, 0.9235, 0.2571, 0.9235, 0.2571, 0.9275, 0.2498, 0.9344, 0.2717, 0.9303, 0.2786, 0.9303, 0.2786, 0.9344, 0.2717, 0.9409, 0.2939, 0.9365, 0.3008, 0.9266, 0.3609, 0.9328, 0.3666, 0.9343, 0.3899, 0.9279, 0.384, 0.9343, 0.3899, 0.9349, 0.4114, 0.9279, 0.4056, 0.9279, 0.384, 0.9349, 0.4114, 0.9341, 0.4303, 0.9284, 0.4235, 0.9279, 0.4056, 0.9341, 0.4303, 0.9282, 0.4523, 0.9223, 0.4445, 0.9284, 0.4235, 0.9282, 0.4523, 0.9195, 0.4755, 0.9149, 0.4675, 0.9223, 0.4445, 0.9195, 0.4755, 0.9117, 0.4964, 0.9077, 0.4882, 0.9149, 0.4675, 0.9117, 0.4964, 0.9032, 0.5166, 0.8997, 0.5084, 0.9077, 0.4882, 0.9032, 0.5166, 0.8946, 0.536, 0.8912, 0.5276, 0.8997, 0.5084, 0.8946, 0.536, 0.8856, 0.5548, 0.8826, 0.5465, 0.8912, 0.5276, 0.8856, 0.5548, 0.8745, 0.5752, 0.8714, 0.5663, 0.8826, 0.5465, 0.8745, 0.5752, 0.8639, 0.5943, 0.8611, 0.5859, 0.8714, 0.5663, 0.9294, 0.3196, 0.9317, 0.3434, 0.9251, 0.3376, 0.9229, 0.3145, 0.9317, 0.3434, 0.9328, 0.3666, 0.9266, 0.3609, 0.9251, 0.3376, 0.9257, 0.2991, 0.9294, 0.3196, 0.9229, 0.3145, 0.9194, 0.2938, 0.8979, 0.2317, 0.9087, 0.2278, 0.9235, 0.2571, 0.9128, 0.259, 0.9128, 0.259, 0.9235, 0.2571, 0.9303, 0.2786, 0.9196, 0.2791, 0.9196, 0.2791, 0.9303, 0.2786, 0.9365, 0.3008, 0.9257, 0.2991, 0.9294, 0.3196, 0.9257, 0.2991, 0.9365, 0.3008, 0.9398, 0.3216, 0.9317, 0.3434, 0.9294, 0.3196, 0.9398, 0.3216, 0.9426, 0.3441, 0.9328, 0.3666, 0.9317, 0.3434, 0.9426, 0.3441, 0.9438, 0.3657, 0.9328, 0.3666, 0.9438, 0.3657, 0.9425, 0.3882, 0.9343, 0.3899, 0.9349, 0.4114, 0.9343, 0.3899, 0.9425, 0.3882, 0.9422, 0.4091, 0.9341, 0.4303, 0.9349, 0.4114, 0.9422, 0.4091, 0.941, 0.435, 0.9282, 0.4523, 0.9341, 0.4303, 0.941, 0.435, 0.9364, 0.4542, 0.9195, 0.4755, 0.9282, 0.4523, 0.9364, 0.4542, 0.9271, 0.4805, 0.9117, 0.4964, 0.9195, 0.4755, 0.9271, 0.4805, 0.9199, 0.5061, 0.9032, 0.5166, 0.9117, 0.4964, 0.9199, 0.5061, 0.912, 0.525, 0.8946, 0.536, 0.9032, 0.5166, 0.912, 0.525, 0.9033, 0.5448, 0.8856, 0.5548, 0.8946, 0.536, 0.9033, 0.5448, 0.8951, 0.5627, 0.8745, 0.5752, 0.8856, 0.5548, 0.8951, 0.5627, 0.8863, 0.5806, 0.8639, 0.5943, 0.8745, 0.5752, 0.8863, 0.5806, 0.8758, 0.5989, 0.8939, 0.2038, 0.8975, 0.1408, 0.9058, 0.1508, 0.8999, 0.2024, 0.9087, 0.2278, 0.8939, 0.2038, 0.8999, 0.2024, 0.9127, 0.2209, 0.9099, 0.2036, 0.8999, 0.2024, 0.9058, 0.1508, 0.9159, 0.1564, 0.9179, 0.1527, 0.9159, 0.1564, 0.9058, 0.1508, 0.91, 0.1478, 0.91, 0.1478, 0.9058, 0.1508, 0.8975, 0.1408, 0.9068, 0.1411, 0.9561, 0.5415, 0.9632, 0.544, 0.9536, 0.5772, 0.9424, 0.5792, 0.9518, 0.5371, 0.9561, 0.5415, 0.9424, 0.5792, 0.9368, 0.5771, 0.9632, 0.544, 0.969, 0.5423, 0.9601, 0.579, 0.9536, 0.5772, 0.9404, 0.1507, 0.9614, 0.1922, 0.9574, 0.2001, 0.9361, 0.1586, 0.9614, 0.1922, 0.9744, 0.2268, 0.97, 0.2339, 0.9574, 0.2001, 0.9361, 0.1586, 0.9574, 0.2001, 0.9463, 0.2031, 0.9266, 0.1652, 0.9574, 0.2001, 0.97, 0.2339, 0.959, 0.2349, 0.9463, 0.2031, 0.5708, 0.5056, 0.5708, 0.4915, 0.5849, 0.4915, 0.5849, 0.5056, 0.3667, 0.5154, 0.3256, 0.5591, 0.3261, 0.5399, 0.3567, 0.5062, 0.3776, 0.2755, 0.3668, 0.2838, 0.3394, 0.2473, 0.3407, 0.2282, 0.2803, 0.4726, 0.2696, 0.4314, 0.3088, 0.4244, 0.3167, 0.4566, 0.3117, 0.3608, 0.2733, 0.3503, 0.2877, 0.3103, 0.3225, 0.3294, 0.2696, 0.4314, 0.2687, 0.3907, 0.3081, 0.3925, 0.3088, 0.4244, 0.3081, 0.3925, 0.2687, 0.3907, 0.2733, 0.3503, 0.3117, 0.3608, 0.3261, 0.5399, 0.3013, 0.5093, 0.3348, 0.4844, 0.3567, 0.5062, 0.3394, 0.2473, 0.3668, 0.2838, 0.343, 0.3034, 0.312, 0.2756, 0.3013, 0.5093, 0.2803, 0.4726, 0.3167, 0.4566, 0.3348, 0.4844, 0.3225, 0.3294, 0.2877, 0.3103, 0.312, 0.2756, 0.343, 0.3034, 0.01781, 0.499, 0.05824, 0.4964, 0.05759, 0.9251, 0.01717, 0.9277, 0.09728, 0.4975, 0.136, 0.495, 0.136, 0.9118, 0.09728, 0.9144, 0.05824, 0.4964, 0.09728, 0.4975, 0.09728, 0.9144, 0.05759, 0.9251, 0.09728, 0.9144, 0.1107, 0.9737, 0.07105, 0.9845, 0.05759, 0.9251, 0.5962, 0.04032, 0.4874, 0.04333, 0.4865, 0.0139, 0.5951, 0.008909, 0.4874, 0.04333, 0.3959, 0.04429, 0.3953, 0.01699, 0.4865, 0.0139, 0.1804, 0.966, 0.1894, 0.9381, 0.2214, 0.9439, 0.2124, 0.981, 0.2197, 0.5742, 0.2214, 0.9439, 0.1894, 0.9381, 0.1833, 0.5742, 0.2533, 0.5742, 0.2561, 0.945, 0.2214, 0.9439, 0.2197, 0.5742, 0.1833, 0.5742, 0.1894, 0.9381, 0.1581, 0.9378, 0.1503, 0.5742, 0.2749, 0.9732, 0.2635, 0.9712, 0.2662, 0.9546, 0.2777, 0.9565, 0.2777, 0.9565, 0.3327, 0.967, 0.3318, 0.9816, 0.2749, 0.9732, 0.3327, 0.967, 0.3758, 0.9685, 0.3772, 0.985, 0.3318, 0.9816, 0.2749, 0.9732, 0.3318, 0.9816, 0.3305, 0.9929, 0.2732, 0.9845, 0.3318, 0.9816, 0.3772, 0.985, 0.3781, 0.9963, 0.3305, 0.9929, 0.3772, 0.985, 0.416, 0.9734, 0.4201, 0.9847, 0.3781, 0.9963, 0.416, 0.9734, 0.4502, 0.9568, 0.4566, 0.9674, 0.4201, 0.9847, 0.3758, 0.9685, 0.41, 0.959, 0.416, 0.9734, 0.3772, 0.985, 0.41, 0.959, 0.4416, 0.9423, 0.4502, 0.9568, 0.416, 0.9734, 0.3726, 0.9577, 0.4051, 0.9475, 0.41, 0.959, 0.3758, 0.9685, 0.4051, 0.9475, 0.435, 0.9314, 0.4416, 0.9423, 0.41, 0.959, 0.463, 0.9126, 0.4714, 0.9226, 0.4416, 0.9423, 0.435, 0.9314, 0.4878, 0.8857, 0.4982, 0.8931, 0.4714, 0.9226, 0.463, 0.9126, 0.4714, 0.9226, 0.4816, 0.9347, 0.4502, 0.9568, 0.4416, 0.9423, 0.4982, 0.8931, 0.5153, 0.9044, 0.4816, 0.9347, 0.4714, 0.9226, 0.4816, 0.9347, 0.4891, 0.9439, 0.4566, 0.9674, 0.4502, 0.9568, 0.5153, 0.9044, 0.5234, 0.9136, 0.4891, 0.9439, 0.4816, 0.9347, 0.5188, 0.8509, 0.533, 0.8566, 0.5153, 0.9044, 0.4982, 0.8931, 0.5378, 0.7981, 0.5511, 0.8024, 0.533, 0.8566, 0.5188, 0.8509, 0.508, 0.8462, 0.5188, 0.8509, 0.4982, 0.8931, 0.4878, 0.8857, 0.527, 0.7942, 0.5378, 0.7981, 0.5188, 0.8509, 0.508, 0.8462, 0.5511, 0.8024, 0.5378, 0.7981, 0.5642, 0.7119, 0.5789, 0.7167, 0.5378, 0.7981, 0.527, 0.7942, 0.5535, 0.7068, 0.5642, 0.7119, 0.8408, 0.8828, 0.8313, 0.8769, 0.8305, 0.859, 0.8417, 0.8482, 0.8305, 0.859, 0.8192, 0.8552, 0.8417, 0.8482, 0.8192, 0.8552, 0.8192, 0.7039, 0.843, 0.6792, 0.8417, 0.8482, 0.8529, 0.7473, 0.8529, 0.6104, 0.9885, 0.6104, 0.9885, 0.7473, 0.8529, 0.7753, 0.8529, 0.7473, 0.9885, 0.7473, 0.9885, 0.7753, 0.9894, 0.7836, 0.9894, 0.8114, 0.8538, 0.8114, 0.8537, 0.7836, 0.9894, 0.8114, 0.9894, 0.9338, 0.8538, 0.9338, 0.8538, 0.8114, 0.9894, 0.9338, 0.9902, 0.9516, 0.8546, 0.9516, 0.8538, 0.9338, 0.9902, 0.9516, 0.9906, 0.9694, 0.855, 0.9694, 0.8546, 0.9516, 0.9906, 0.9694, 0.9895, 0.987, 0.8537, 0.987, 0.855, 0.9694, 0.3417, 0.9241, 0.3352, 0.9417, 0.2972, 0.9186, 0.308, 0.9088, 0.279, 0.8567, 0.2661, 0.8573, 0.2601, 0.7901, 0.2743, 0.7873, 0.308, 0.9088, 0.2972, 0.9186, 0.2745, 0.8923, 0.2868, 0.8887, 0.2868, 0.8887, 0.2745, 0.8923, 0.2661, 0.8573, 0.279, 0.8567, 0.2743, 0.7873, 0.3665, 0.7833, 0.3565, 0.8611, 0.279, 0.8567, 0.308, 0.9088, 0.2868, 0.8887, 0.279, 0.8567, 0.3565, 0.8611, 0.3417, 0.9241, 0.308, 0.9088, 0.3565, 0.8611, 0.2743, 0.7873, 0.2736, 0.7716, 0.3643, 0.7674, 0.3665, 0.7833, 0.3417, 0.9241, 0.3565, 0.8611, 0.3847, 0.935, 0.3847, 0.935, 0.3565, 0.8611, 0.4358, 0.8791, 0.4183, 0.9141, 0.4546, 0.8088, 0.4358, 0.8791, 0.3565, 0.8611, 0.3665, 0.7833, 0.3417, 0.9241, 0.3847, 0.935, 0.3817, 0.9513, 0.3352, 0.9417, 0.3959, 0.04429, 0.4874, 0.04333, 0.4868, 0.1437, 0.397, 0.139, 0.4874, 0.04333, 0.5962, 0.04032, 0.5963, 0.1389, 0.4868, 0.1437, 0.4782, 0.2683, 0.3777, 0.2591, 0.3867, 0.1645, 0.4855, 0.1692, 0.5706, 0.2768, 0.4782, 0.2683, 0.4855, 0.1692, 0.5781, 0.178, 0.397, 0.139, 0.4868, 0.1437, 0.4855, 0.1692, 0.3867, 0.1645, 0.4868, 0.1437, 0.5963, 0.1389, 0.5781, 0.178, 0.4855, 0.1692, 0.4103, 0.2825, 0.4225, 0.2864, 0.4187, 0.3138, 0.4087, 0.314, 0.4087, 0.314, 0.4187, 0.3138, 0.4225, 0.3451, 0.4085, 0.3441, 0.3992, 0.2755, 0.4103, 0.2825, 0.4087, 0.314, 0.4001, 0.3139, 0.4001, 0.3139, 0.4087, 0.314, 0.4085, 0.3441, 0.3971, 0.3515, 0.3865, 0.2783, 0.3992, 0.2755, 0.4001, 0.3139, 0.3902, 0.313, 0.3902, 0.313, 0.4001, 0.3139, 0.3971, 0.3515, 0.3832, 0.3514, 0.4394, 0.3097, 0.449, 0.3123, 0.4466, 0.3506, 0.4337, 0.3477, 0.4337, 0.2745, 0.4475, 0.2742, 0.449, 0.3123, 0.4394, 0.3097, 0.449, 0.3123, 0.4578, 0.312, 0.4579, 0.3433, 0.4466, 0.3506, 0.4475, 0.2742, 0.4586, 0.2813, 0.4578, 0.312, 0.449, 0.3123, 0.4578, 0.312, 0.4676, 0.3094, 0.4707, 0.3403, 0.4579, 0.3433, 0.4586, 0.2813, 0.4724, 0.2817, 0.4676, 0.3094, 0.4578, 0.312, 0.4241, 0.4918, 0.4298, 0.366, 0.4455, 0.372, 0.4397, 0.4978, 0.3897, 0.4979, 0.3955, 0.3706, 0.4201, 0.3601, 0.4119, 0.4938, 0.3222, 0.4403, 0.3292, 0.3413, 0.3568, 0.3308, 0.3515, 0.4479, 0.06254, 0.4387, 0.04535, 0.4387, 0.04248, 0.4333, 0.05912, 0.4333, 0.04535, 0.4387, 0.02707, 0.4387, 0.02725, 0.4333, 0.04248, 0.4333, 0.02707, 0.4387, 0.007548, 0.4387, 0.01324, 0.4333, 0.02725, 0.4333, 0.02707, 0.4387, 0.04535, 0.4387, 0.0457, 0.4602, 0.02408, 0.4597, 0.007548, 0.4387, 0.02707, 0.4387, 0.02408, 0.4597, 0.003729, 0.4557, 0.02364, 0.4815, 0.02408, 0.4597, 0.0457, 0.4602, 0.04546, 0.4819, 0.0457, 0.4602, 0.04535, 0.4387, 0.1402, 0.4387, 0.138, 0.46, 0.04546, 0.4819, 0.0457, 0.4602, 0.138, 0.46, 0.1381, 0.4817, 0.02725, 0.4333, 0.01324, 0.4333, 0.0135, 0.2292, 0.02738, 0.2292, 0.04248, 0.4333, 0.02725, 0.4333, 0.02738, 0.2292, 0.04105, 0.2292, 0.05912, 0.4333, 0.04248, 0.4333, 0.04105, 0.2292, 0.05732, 0.2292, 0.6781, 0.9935, 0.6781, 0.9128, 0.6898, 0.9128, 0.6898, 0.9935, 0.6663, 0.9935, 0.6663, 0.9128, 0.6781, 0.9128, 0.6781, 0.9935, 0.6335, 0.9935, 0.6335, 0.9128, 0.6456, 0.9128, 0.644, 0.9935, 0.644, 0.9935, 0.6456, 0.9128, 0.6602, 0.9128, 0.6558, 0.9935, 0.6036, 0.9935, 0.6036, 0.9128, 0.6156, 0.9128, 0.6156, 0.9935, 0.6156, 0.9935, 0.6156, 0.9128, 0.6277, 0.9128, 0.6277, 0.9935, 0.5569, 0.9935, 0.5569, 0.9128, 0.569, 0.9128, 0.569, 0.9935, 0.5448, 0.9935, 0.5448, 0.9128, 0.5569, 0.9128, 0.5569, 0.9935, 0.7244, 0.9935, 0.7081, 0.9935, 0.7124, 0.9128, 0.7244, 0.9128, 0.6965, 0.9935, 0.7022, 0.9128, 0.7124, 0.9128, 0.7081, 0.9935, 0.7305, 0.9935, 0.7305, 0.9128, 0.7425, 0.9128, 0.7425, 0.9935, 0.7544, 0.9935, 0.7425, 0.9935, 0.7425, 0.9128, 0.7544, 0.9128, 0.7858, 0.9935, 0.7737, 0.9935, 0.7737, 0.9128, 0.7858, 0.9128, 0.7616, 0.9935, 0.7616, 0.9128, 0.7737, 0.9128, 0.7737, 0.9935, 0.4011, 0.7781, 0.3942, 0.765, 0.4681, 0.6741, 0.4782, 0.6855, 0.3643, 0.7674, 0.3942, 0.765, 0.4011, 0.7781, 0.3665, 0.7833, 0.3665, 0.7833, 0.4011, 0.7781, 0.4578, 0.799, 0.4546, 0.8088, 0.4011, 0.7781, 0.4782, 0.6855, 0.522, 0.7167, 0.4578, 0.799, 0.4782, 0.6855, 0.4836, 0.6779, 0.5261, 0.7109, 0.522, 0.7167, 0.1599, 0.1111, 0.04298, 0.1091, 0.007909, 0.004862, 0.1583, 0.005907, 0.04298, 0.1091, 0.1599, 0.1111, 0.1623, 0.2225, 0.08845, 0.2198, 0.1583, 0.005907, 0.255, 0.004872, 0.2556, 0.1116, 0.1599, 0.1111, 0.1623, 0.2225, 0.1599, 0.1111, 0.2556, 0.1116, 0.2522, 0.2226, 0.3876, 0.5455, 0.384, 0.5399, 0.41, 0.5124, 0.4173, 0.5167, 0.328, 0.5996, 0.3233, 0.5924, 0.352, 0.5679, 0.357, 0.5741, 0.357, 0.5741, 0.352, 0.5679, 0.384, 0.5399, 0.3876, 0.5455, 0.2668, 0.6475, 0.2622, 0.6398, 0.2935, 0.6179, 0.2987, 0.6243, 0.2987, 0.6243, 0.2935, 0.6179, 0.3233, 0.5924, 0.328, 0.5996, 0.7285, 0.8511, 0.7259, 0.8186, 0.7437, 0.8083, 0.7571, 0.8193, 0.7259, 0.8186, 0.7198, 0.8023, 0.7314, 0.7995, 0.7437, 0.8083, 0.7894, 0.5955, 0.8345, 0.6041, 0.8227, 0.666, 0.7764, 0.6548, 0.7407, 0.5887, 0.7894, 0.5955, 0.7764, 0.6548, 0.7374, 0.665, 0.6365, 0.5907, 0.6925, 0.5866, 0.696, 0.6584, 0.6418, 0.6507, 0.5893, 0.5977, 0.6365, 0.5907, 0.6418, 0.6507, 0.5998, 0.6594, 0.7764, 0.6548, 0.8227, 0.666, 0.7994, 0.7336, 0.7663, 0.7215, 0.5998, 0.6594, 0.6418, 0.6507, 0.6532, 0.7195, 0.6256, 0.7283, 0.3333, 0.6566, 0.3772, 0.6949, 0.3527, 0.7289, 0.301, 0.6887, 0.3876, 0.5455, 0.4185, 0.5785, 0.3948, 0.6213, 0.357, 0.5741, 0.328, 0.5996, 0.3696, 0.6464, 0.3333, 0.6566, 0.2987, 0.6243, 0.2668, 0.6475, 0.2987, 0.6243, 0.3333, 0.6566, 0.301, 0.6887, 0.7994, 0.7336, 0.7791, 0.785, 0.7556, 0.7686, 0.7663, 0.7215, 0.7791, 0.785, 0.7571, 0.8193, 0.7437, 0.8083, 0.7556, 0.7686, 0.7663, 0.7215, 0.7556, 0.7686, 0.7325, 0.7548, 0.732, 0.7073, 0.7556, 0.7686, 0.7437, 0.8083, 0.7314, 0.7995, 0.7325, 0.7548, 0.7325, 0.7548, 0.7314, 0.7995, 0.7198, 0.8023, 0.703, 0.755, 0.6877, 0.7055, 0.703, 0.755, 0.674, 0.7614, 0.6532, 0.7195, 0.703, 0.755, 0.7198, 0.8023, 0.7057, 0.8079, 0.674, 0.7614, 0.6532, 0.7195, 0.674, 0.7614, 0.6528, 0.7719, 0.6256, 0.7283, 0.674, 0.7614, 0.7057, 0.8079, 0.6934, 0.8183, 0.6528, 0.7719, 0.2556, 0.1116, 0.255, 0.004872, 0.3713, 0.005135, 0.3733, 0.1196, 0.3772, 0.6949, 0.4054, 0.7213, 0.3885, 0.7459, 0.3527, 0.7289, 0.3983, 0.6717, 0.4289, 0.698, 0.4054, 0.7213, 0.3772, 0.6949, 0.4476, 0.6263, 0.4755, 0.659, 0.448, 0.6777, 0.4241, 0.6446, 0.7057, 0.8079, 0.7145, 0.8204, 0.7097, 0.8344, 0.6934, 0.8183, 0.7145, 0.8204, 0.7259, 0.8186, 0.7285, 0.8511, 0.7097, 0.8344, 0.7259, 0.8186, 0.7145, 0.8204, 0.7057, 0.8079, 0.7198, 0.8023, 0.3717, 0.1705, 0.2522, 0.2226, 0.2556, 0.1116, 0.3733, 0.1196, 0.3717, 0.1705, 0.2556, 0.1116, 0.3717, 0.1705, 0.3746, 0.2191, 0.2522, 0.2226, 0.4173, 0.5167, 0.41, 0.5124, 0.4183, 0.5019, 0.4289, 0.5034, 0.497, 0.5986, 0.4476, 0.6263, 0.4185, 0.5785, 0.4644, 0.5419, 0.5131, 0.6405, 0.4755, 0.659, 0.4476, 0.6263, 0.497, 0.5986, 0.4173, 0.5167, 0.4644, 0.5419, 0.4185, 0.5785, 0.3876, 0.5455, 0.4173, 0.5167, 0.4289, 0.5034, 0.4644, 0.5419, 0.732, 0.7073, 0.7432, 0.6887, 0.7663, 0.7215, 0.3793, 0.6639, 0.3983, 0.6717, 0.3772, 0.6949, 0.5079, 0.5009, 0.4967, 0.4763, 0.5102, 0.473, 0.5196, 0.4969, 0.4967, 0.4763, 0.4896, 0.4536, 0.5004, 0.4495, 0.5102, 0.473, 0.6877, 0.7055, 0.7109, 0.7145, 0.703, 0.755, 0.4141, 0.6647, 0.4241, 0.6446, 0.448, 0.6777, 0.4896, 0.4536, 0.4837, 0.4299, 0.496, 0.4288, 0.5004, 0.4495, 0.4837, 0.4299, 0.4809, 0.4019, 0.4907, 0.4014, 0.496, 0.4288, 0.696, 0.6584, 0.6817, 0.6855, 0.6418, 0.6507, 0.4142, 0.6262, 0.3948, 0.6213, 0.4185, 0.5785, 0.4959, 0.3481, 0.4925, 0.3746, 0.48, 0.3783, 0.4813, 0.3442, 0.4925, 0.3746, 0.4907, 0.4014, 0.4809, 0.4019, 0.48, 0.3783, 0.7374, 0.665, 0.7161, 0.6526, 0.7407, 0.5887, 0.3764, 0.6277, 0.3696, 0.6464, 0.328, 0.5996, 0.5044, 0.2961, 0.5007, 0.3224, 0.4868, 0.3219, 0.4921, 0.295, 0.5007, 0.3224, 0.4959, 0.3481, 0.4813, 0.3442, 0.4868, 0.3219, 0.5349, 0.3264, 0.5903, 0.3228, 0.5179, 0.4115, 0.5056, 0.362, 0.626, 0.3498, 0.5512, 0.4365, 0.5179, 0.4115, 0.5903, 0.3228, 0.6296, 0.3989, 0.596, 0.4331, 0.5512, 0.4365, 0.626, 0.3498, 0.4185, 0.5785, 0.4476, 0.6263, 0.4241, 0.6446, 0.4142, 0.6262, 0.328, 0.5996, 0.357, 0.5741, 0.3948, 0.6213, 0.3764, 0.6277, 0.3772, 0.6949, 0.3333, 0.6566, 0.3696, 0.6464, 0.3793, 0.6639, 0.448, 0.6777, 0.4289, 0.698, 0.3983, 0.6717, 0.4141, 0.6647, 0.7407, 0.5887, 0.7161, 0.6526, 0.696, 0.6584, 0.6925, 0.5866, 0.7663, 0.7215, 0.7432, 0.6887, 0.7374, 0.665, 0.7764, 0.6548, 0.703, 0.755, 0.7109, 0.7145, 0.732, 0.7073, 0.7325, 0.7548, 0.6418, 0.6507, 0.6817, 0.6855, 0.6877, 0.7055, 0.6532, 0.7195, 0.8173, 0.4527, 0.8293, 0.4542, 0.8563, 0.5469, 0.8385, 0.5466, 0.5893, 0.5977, 0.5998, 0.6594, 0.5841, 0.6622, 0.5741, 0.6004, 0.8394, 0.5559, 0.8385, 0.5466, 0.8563, 0.5469, 0.8552, 0.5556, 0.8432, 0.5716, 0.7972, 0.5796, 0.7851, 0.5679, 0.8394, 0.5559, 0.7972, 0.5796, 0.722, 0.5816, 0.729, 0.5666, 0.7851, 0.5679, 0.722, 0.5816, 0.6733, 0.5764, 0.6761, 0.5665, 0.729, 0.5666, 0.6733, 0.5764, 0.613, 0.5761, 0.6194, 0.5603, 0.6761, 0.5665, 0.613, 0.5761, 0.5829, 0.5689, 0.5875, 0.5537, 0.6194, 0.5603, 0.5875, 0.5537, 0.5892, 0.5448, 0.6208, 0.5508, 0.6194, 0.5603, 0.6194, 0.5603, 0.6208, 0.5508, 0.6766, 0.557, 0.6761, 0.5665, 0.6761, 0.5665, 0.6766, 0.557, 0.7291, 0.5574, 0.729, 0.5666, 0.729, 0.5666, 0.7291, 0.5574, 0.7836, 0.5584, 0.7851, 0.5679, 0.7851, 0.5679, 0.7836, 0.5584, 0.8385, 0.5466, 0.8394, 0.5559, 0.7291, 0.5574, 0.7178, 0.4653, 0.7686, 0.4644, 0.7836, 0.5584, 0.6766, 0.557, 0.6726, 0.4631, 0.7178, 0.4653, 0.7291, 0.5574, 0.6208, 0.5508, 0.6312, 0.4586, 0.6726, 0.4631, 0.6766, 0.557, 0.5892, 0.5448, 0.6003, 0.4541, 0.6312, 0.4586, 0.6208, 0.5508, 0.8173, 0.4527, 0.8385, 0.5466, 0.7836, 0.5584, 0.7686, 0.4644, 0.8124, 0.4317, 0.757, 0.4275, 0.7666, 0.3221, 0.8163, 0.332, 0.7666, 0.3221, 0.757, 0.4275, 0.6993, 0.4304, 0.6939, 0.329, 0.6939, 0.329, 0.6993, 0.4304, 0.6465, 0.4348, 0.645, 0.3333, 0.2244, 0.2502, 0.2236, 0.4145, 0.1825, 0.4145, 0.1827, 0.2502, 0.2236, 0.4145, 0.2197, 0.5742, 0.1833, 0.5742, 0.1825, 0.4145, 0.2561, 0.2502, 0.2552, 0.4145, 0.2236, 0.4145, 0.2244, 0.2502, 0.2552, 0.4145, 0.2533, 0.5742, 0.2197, 0.5742, 0.2236, 0.4145, 0.1827, 0.2502, 0.1825, 0.4145, 0.1507, 0.4145, 0.1509, 0.2502, 0.1825, 0.4145, 0.1833, 0.5742, 0.1503, 0.5742, 0.1507, 0.4145, 0.3608, 0.4601, 0.3631, 0.3843, 0.3848, 0.3789, 0.381, 0.4578, 0.5738, 0.9935, 0.5738, 0.9128, 0.5859, 0.9128, 0.5859, 0.9935, 0.5859, 0.9935, 0.5859, 0.9128, 0.598, 0.9128, 0.598, 0.9935, 0.7929, 0.9935, 0.7929, 0.9128, 0.8049, 0.9128, 0.8049, 0.9935, 0.8168, 0.9935, 0.8049, 0.9935, 0.8049, 0.9128, 0.8168, 0.9128, 0.8476, 0.9935, 0.8355, 0.9935, 0.8355, 0.9128, 0.8476, 0.9128, 0.8235, 0.9935, 0.8235, 0.9128, 0.8355, 0.9128, 0.8355, 0.9935, 0.5708, 0.4774, 0.5708, 0.4915, 0.5345, 0.4915, 0.5345, 0.4774, 0.5708, 0.4915, 0.5708, 0.5056, 0.5345, 0.5056, 0.5345, 0.4915, 0.5708, 0.4492, 0.5708, 0.4633, 0.5345, 0.4633, 0.5345, 0.4492, 0.5708, 0.4633, 0.5708, 0.4774, 0.5345, 0.4774, 0.5345, 0.4633, 0.5453, 0.5343, 0.5554, 0.5442, 0.5469, 0.5579, 0.51, 0.5622, 0.51, 0.53, 0.5453, 0.5343, 0.5469, 0.5579, 0.51, 0.5622, 0.5469, 0.5579, 0.5524, 0.5688, 0.512, 0.5752, 0.5469, 0.5579, 0.5554, 0.5442, 0.5673, 0.5536, 0.5524, 0.5688, 0.5554, 0.5442, 0.5453, 0.5343, 0.5512, 0.5241, 0.5636, 0.5342, 0.5453, 0.5343, 0.51, 0.53, 0.5124, 0.5158, 0.5512, 0.5241, 0.51, 0.53, 0.51, 0.5622, 0.4953, 0.5622, 0.4953, 0.53, 0.5552, 0.6541, 0.5455, 0.5923, 0.564, 0.5923, 0.5633, 0.6551, 0.7699, 0.2498, 0.6796, 0.2498, 0.6714, 0.09561, 0.7764, 0.09561, 0.6714, 0.09561, 0.6796, 0.2498, 0.6205, 0.2571, 0.612, 0.09857, 0.6796, 0.2498, 0.7699, 0.2498, 0.7732, 0.3093, 0.6763, 0.3093, 0.7699, 0.2498, 0.7764, 0.09561, 0.8357, 0.09795, 0.829, 0.2565, 0.5789, 0.7167, 0.5642, 0.7119, 0.5675, 0.7017, 0.5822, 0.7066, 0.8492, 0.8965, 0.537, 0.8965, 0.537, 0.8885, 0.8492, 0.8885, 0.8492, 0.8965, 0.8492, 0.9046, 0.537, 0.9046, 0.537, 0.8965])
me_inventorslab.materials.append(mat_inventorslab)
me_inventorslab.materials.append(mat_inventorslabnocull)
me_inventorslab.materials.append(mat_inventorslabdetail)
me_inventorslab.materials.append(mat_inventorslabtelescope)
me_inventorslab.use_remesh_preserve_volume = False
me_inventorslab.use_remesh_preserve_attributes = False
me_inventorslab.use_mirror_vertex_groups = False
me_inventorslab.update()

# ---- objects
ob_camera_001 = bpy.data.objects.new('Camera.001', cam_camera_001)
ob_lamp_001 = bpy.data.objects.new('Lamp.001', light_lamp_001)
ob_inventor1_png = bpy.data.objects.new('Inventor1.png', me_inventor1_png_001)
ob_inventorslab = bpy.data.objects.new('inventorsLab', me_inventorslab)
ob_lamp = bpy.data.objects.new('Lamp', light_lamp)
ob_camera = bpy.data.objects.new('Camera', cam_camera)

# ---- transforms, parenting, visibility, modifiers, constraints
ob_camera_001.location = (107.5, -2.49, 45.28)
ob_camera_001.rotation_euler = (1.571, -4.371e-08, 1.571)
ob_camera_001.scale = (9.655, 9.655, 9.655)
ob_camera_001.lock_rotations_4d = False
ob_camera_001.empty_display_type = 'ARROWS'
ob_camera_001.color = (0.0, 0.0, 0.0, 0.0)
ob_camera_001.hide_viewport = True
ob_camera_001.display_type = 'WIRE'
ob_camera_001.lineart.crease_threshold = 0.0
ob_lamp_001.location = (-47.11, 36.92, 63.79)
ob_lamp_001.rotation_euler = (0.6503, 0.05522, 1.866)
ob_lamp_001.lock_rotations_4d = False
ob_lamp_001.empty_display_type = 'ARROWS'
ob_lamp_001.color = (0.0, 0.0, 0.0, 0.0)
ob_lamp_001.lineart.crease_threshold = 0.0
ob_inventor1_png.location = (0.0, 0.0, 0.0)
ob_inventor1_png.hide_viewport = True
ob_inventor1_png.hide_select = True
ob_inventor1_png.hide_render = True
ob_inventor1_png.lineart.crease_threshold = 0.0
ob_inventorslab.location = (0.0, 0.0, 0.0)
ob_inventorslab.lock_rotations_4d = False
ob_inventorslab.empty_display_type = 'ARROWS'
ob_inventorslab.color = (1.0, 0.0, 0.4621, 1.0)
ob_inventorslab.lineart.crease_threshold = 0.0
_vg = ob_inventorslab.vertex_groups.new(name='main')
_vg = ob_inventorslab.vertex_groups.new(name='detail')
_vg = ob_inventorslab.vertex_groups.new(name='telescope')
_m = ob_inventorslab.modifiers.new('EdgeSplit', 'EDGE_SPLIT')
_m.split_angle = 1.396
ob_lamp.location = (67.26, 3.188, 73.91)
ob_lamp.rotation_euler = (0.6503, 0.05522, 1.866)
ob_lamp.lock_rotations_4d = False
ob_lamp.empty_display_type = 'ARROWS'
ob_lamp.color = (0.0, 0.0, 0.0, 0.0)
ob_lamp.lineart.crease_threshold = 0.0
ob_camera.location = (116.8, -108.4, 117.2)
ob_camera.rotation_euler = (1.109, 0.01082, 0.8149)
ob_camera.lock_rotations_4d = False
ob_camera.empty_display_type = 'ARROWS'
ob_camera.color = (0.0, 0.0, 0.0, 0.0)
ob_camera.display_type = 'WIRE'
ob_camera.lineart.crease_threshold = 0.0

# ---- collection membership
col_collection_1.objects.link(ob_camera_001)
col_collection_1.objects.link(ob_lamp_001)
col_collection_1.objects.link(ob_inventor1_png)
col_collection_1.objects.link(ob_inventorslab)
col_collection_1.objects.link(ob_lamp)
col_collection_1.objects.link(ob_camera)

# ---- scene / render settings (as saved in the file)
scene.camera = ob_camera_001
scene.frame_start = 1; scene.frame_end = 250; scene.frame_set(0)
scene.render.engine = 'BLENDER_EEVEE_NEXT'
scene.render.image_settings.color_mode = 'RGB'
scene.render.image_settings.compression = 90
scene.render.resolution_x = 512
scene.render.resolution_y = 512
scene.render.dither_intensity = 0.0
scene.render.bake_margin = 2
scene.render.bake_bias = 0.0
scene.cycles.use_denoising = False
scene.cycles.samples = 10
scene.cycles.sampling_pattern = 'TABULATED_SOBOL'
scene.cycles.light_sampling_threshold = 0.0
scene.cycles.use_adaptive_sampling = False
scene.cycles.use_light_tree = False
scene.cycles.blur_glossy = 0.0
scene.cycles.volume_bounces = 1
scene.cycles.pixel_filter_type = 'GAUSSIAN'
scene.cycles.sample_clamp_indirect = 0.0
scene.view_settings.view_transform = 'Standard'
bpy.context.view_layer.update()
